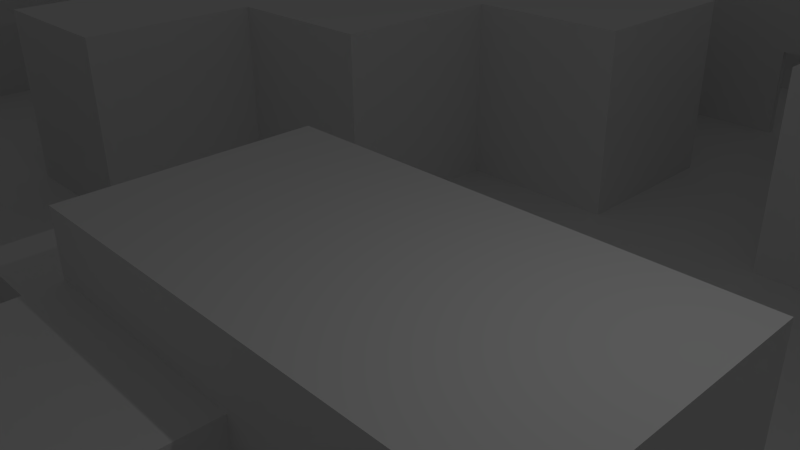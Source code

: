 # Source: map.blend  (saved by Blender 2.75.0; exported with 4.5.12 LTS)
import bpy
from mathutils import Matrix  # noqa: F401  (used for matrix-valued properties, if any)

bpy.ops.wm.read_factory_settings(use_empty=True)
scene = bpy.context.scene
scene.name = 'Scene'

# ---- collections
col_collection_1 = bpy.data.collections.new('Collection 1'); scene.collection.children.link(col_collection_1)

# ---- world
world_world = bpy.data.worlds.new('World'); scene.world = world_world
world_world.color = (0.05088, 0.05088, 0.05088)
world_world.use_sun_shadow = False
world_world.sun_shadow_jitter_overblur = 0.0
world_world.cycles.sampling_method = 'MANUAL'
world_world.cycles.sample_map_resolution = 256

# ---- cameras
cam_camera = bpy.data.cameras.new('Camera')
cam_camera.clip_end = 100.0
cam_camera.lens = 35.0
cam_camera.sensor_width = 32.0
cam_camera.sensor_height = 18.0
cam_camera.ortho_scale = 7.314
cam_camera.dof.focus_distance = 0.0
cam_camera.dof.aperture_fstop = 128.0

# ---- lights
light_lamp = bpy.data.lights.new('Lamp', 'POINT')
light_lamp.transmission_factor = 0.0
light_lamp.cutoff_distance = 30.0
light_lamp.energy = 100.0
light_lamp.shadow_buffer_clip_start = 1.001
light_lamp.shadow_soft_size = 0.1
light_lamp.shadow_maximum_resolution = 0.006
light_lamp.use_absolute_resolution = True
light_lamp.cycles.use_multiple_importance_sampling = False

# ---- meshes
me_plane = bpy.data.meshes.new('Plane')
me_plane.from_pydata([(-1.0, -1.0, 0.0), (1.0, -1.0, 0.0), (-1.0, 1.0, 0.0), (1.0, 1.0, 0.0), (-1.0, 0.8462, 0.0), (-1.0, 0.6923, 0.0), (-1.0, 0.5385, 0.0), (-1.0, 0.3846, 0.0), (-1.0, 0.2308, 0.0), (-1.0, 0.07692, 0.0), (-1.0, -0.07692, 0.0), (-1.0, -0.2308, 0.0), (-1.0, -0.3846, 0.0), (-1.0, -0.5385, 0.0), (-1.0, -0.6923, 0.0), (-1.0, -0.8462, 0.0), (1.0, -0.8462, 0.0), (1.0, -0.6923, 0.0), (1.0, -0.5385, 0.0), (1.0, -0.3846, 0.0), (1.0, -0.2308, 0.0), (1.0, -0.07692, 0.0), (1.0, 0.07692, 0.0), (1.0, 0.2308, 0.0), (1.0, 0.3846, 0.0), (1.0, 0.5385, 0.0), (1.0, 0.6923, 0.0), (1.0, 0.8462, 0.0), (-0.8571, -1.0, 0.0), (-0.7143, -1.0, 0.0), (-0.5714, -1.0, 0.0), (-0.4286, -1.0, 0.0), (-0.2857, -1.0, 0.0), (-0.1429, -1.0, 0.0), (-2.98e-08, -1.0, 0.0), (0.1429, -1.0, 0.0), (0.2857, -1.0, 0.0), (0.4286, -1.0, 0.0), (0.5714, -1.0, 0.0), (0.7143, -1.0, 0.0), (0.8571, -1.0, 0.0), (0.8571, 1.0, 0.0), (0.7143, 1.0, 0.0), (0.5714, 1.0, 0.0), (0.4286, 1.0, 0.0), (0.2857, 1.0, 0.0), (0.1429, 1.0, 0.0), (2.98e-08, 1.0, 0.0), (-0.1429, 1.0, 0.0), (-0.2857, 1.0, 0.0), (-0.4286, 1.0, 0.0), (-0.5714, 1.0, 0.0), (-0.7143, 1.0, 0.0), (-0.8571, 1.0, 0.0), (0.8571, -0.8462, 0.0), (0.7143, -0.8462, 0.0), (0.5714, -0.8462, 0.0), (0.4286, -0.8462, 0.0), (0.2857, -0.8462, 0.0), (0.1429, -0.8462, 0.0), (2.98e-08, -0.8462, 0.0), (-0.1429, -0.8462, 0.0), (-0.2857, -0.8462, 0.0), (-0.4286, -0.8462, 0.0), (-0.5714, -0.8462, 0.0), (-0.7143, -0.8462, 0.0), (-0.8571, -0.8462, 0.0), (0.8571, -0.6923, 0.0), (0.4286, -0.6923, 0.0), (0.2857, -0.6923, 0.0), (0.1429, -0.6923, 0.0), (-0.1429, -0.6923, 0.0), (-0.2857, -0.6923, 0.0), (-0.5714, -0.6923, 0.0), (-0.7143, -0.6923, 0.0), (-0.8571, -0.6923, 0.0), (0.8571, -0.5385, 0.0), (0.4286, -0.5385, 0.0), (0.2857, -0.5385, 0.0), (0.1429, -0.5385, 0.0), (2.98e-08, -0.5385, 0.0), (-0.1429, -0.5385, 0.0), (-0.2857, -0.5385, 0.0), (-0.5714, -0.5385, 0.0), (-0.7143, -0.5385, 0.0), (-0.8571, -0.5385, 0.0), (0.8571, -0.3846, 0.0), (0.8571, -0.6838, -0.1619), (0.4286, -0.3846, 0.0), (0.2857, -0.3846, 0.0), (0.1429, -0.3846, 0.0), (2.98e-08, -0.3846, 0.0), (-0.1429, -0.3846, 0.0), (-0.2857, -0.3846, 0.0), (-0.4286, -0.3846, 0.0), (-0.5714, -0.3846, 0.0), (-0.7143, -0.3846, 0.0), (-0.8571, -0.3846, 0.0), (0.8571, -0.2308, 0.0), (0.7143, -0.2308, 0.0), (0.5714, -0.2308, 0.0), (0.4286, -0.2308, 0.0), (0.2857, -0.2308, 0.0), (0.1429, -0.2308, 0.0), (0.7143, -0.6838, -0.1619), (0.5714, -0.6838, -0.1619), (-0.2857, -0.2308, 0.0), (-0.4286, -0.2308, 0.0), (-0.5714, -0.2308, 0.0), (-0.7143, -0.2308, 0.0), (-0.8571, -0.2308, 0.0), (0.8571, -0.07692, 0.0), (0.7143, -0.07692, 0.0), (0.5714, -0.07692, 0.0), (0.4286, -0.07692, 0.0), (0.2857, -0.07692, 0.0), (0.4286, -0.6838, -0.1619), (0.1429, -0.6838, -0.1619), (2.98e-08, -0.6838, -0.1619), (-0.1429, -0.6838, -0.1619), (-0.4286, -0.07692, 0.0), (-0.5714, -0.07692, 0.0), (-0.2857, -0.6838, -0.1619), (-0.8571, -0.07692, 0.0), (0.8571, 0.07692, 0.0), (0.7143, 0.07692, 0.0), (0.5714, 0.07692, 0.0), (0.4286, 0.07692, 0.0), (0.2857, 0.07692, 0.0), (-0.4286, -0.6838, -0.1619), (-0.5714, -0.6838, -0.1619), (-0.7143, -0.6838, -0.1619), (-0.8571, -0.6838, -0.1619), (-0.4286, 0.07692, 0.0), (-0.5714, 0.07692, 0.0), (0.8571, -0.6838, 0.0), (-0.8571, 0.07692, 0.0), (0.8571, 0.2308, 0.0), (0.7143, 0.2308, 0.0), (0.5714, 0.2308, 0.0), (0.4286, 0.2308, 0.0), (0.2857, 0.2308, 0.0), (0.1429, 0.2308, 0.0), (0.4286, -0.6838, 0.0), (0.2857, -0.6838, 0.0), (-0.2857, 0.2308, 0.0), (-0.4286, 0.2308, 0.0), (-0.5714, 0.2308, 0.0), (-0.7143, 0.2308, 0.0), (-0.8571, 0.2308, 0.0), (0.8571, 0.3846, 0.0), (0.1429, -0.6838, 0.0), (-0.1429, -0.6838, 0.0), (0.4286, 0.3846, 0.0), (0.2857, 0.3846, 0.0), (0.1429, 0.3846, 0.0), (2.98e-08, 0.3846, 0.0), (-0.1429, 0.3846, 0.0), (-0.2857, 0.3846, 0.0), (-0.4286, 0.3846, 0.0), (-0.5714, 0.3846, 0.0), (-0.7143, 0.3846, 0.0), (-0.8571, 0.3846, 0.0), (0.8571, 0.5385, 0.0), (-0.2857, -0.6838, 0.0), (0.5714, 0.5385, 0.0), (0.4286, 0.5385, 0.0), (0.2857, 0.5385, 0.0), (0.1429, 0.5385, 0.0), (2.98e-08, 0.5385, 0.0), (-0.1429, 0.5385, 0.0), (-0.2857, 0.5385, 0.0), (-0.4286, 0.5385, 0.0), (-0.5714, 0.5385, 0.0), (-0.7143, 0.5385, 0.0), (-0.8571, 0.5385, 0.0), (0.8571, 0.6923, 0.0), (-0.5714, -0.6838, 0.0), (0.5714, 0.6923, 0.0), (0.4286, 0.6923, 0.0), (-0.7143, -0.6838, 0.0), (0.1429, 0.6923, 0.0), (2.98e-08, 0.6923, 0.0), (-0.8571, -0.6838, 0.0), (-0.2857, 0.6923, 0.0), (-0.4286, 0.6923, 0.0), (1.0, -0.6838, 0.0), (-1.0, -0.6838, 0.0), (-0.8571, 0.6923, 0.0), (0.8571, 0.8462, 0.0), (0.7143, 0.8462, 0.0), (0.5714, 0.8462, 0.0), (0.4286, 0.8462, 0.0), (0.2857, 0.8462, 0.0), (0.1429, 0.8462, 0.0), (2.98e-08, 0.8462, 0.0), (-0.1429, 0.8462, 0.0), (-0.2857, 0.8462, 0.0), (-0.4286, 0.8462, 0.0), (-0.5714, 0.8462, 0.0), (-0.7143, 0.8462, 0.0), (-0.8571, 0.8462, 0.0), (0.8571, -0.8462, -0.1619), (0.7143, -0.8462, -0.1619), (0.5714, -0.8462, -0.1619), (0.4286, -0.8462, -0.1619), (0.2857, -0.8462, -0.1619), (0.1429, -0.8462, -0.1619), (2.98e-08, -0.8462, -0.1619), (-0.1429, -0.8462, -0.1619), (-0.2857, -0.8462, -0.1619), (-0.4286, -0.8462, -0.1619), (-0.5714, -0.8462, -0.1619), (-0.7143, -0.8462, -0.1619), (-0.8571, -0.8462, -0.1619), (0.8571, -0.6923, -0.1619), (0.7143, -0.6923, -0.1619), (0.5714, -0.6923, -0.1619), (0.4286, -0.6923, -0.1619), (0.2857, -0.6923, -0.1619), (0.1429, -0.6923, -0.1619), (2.98e-08, -0.6923, -0.1619), (-0.1429, -0.6923, -0.1619), (-0.2857, -0.6923, -0.1619), (-0.4286, -0.6923, -0.1619), (-0.5714, -0.6923, -0.1619), (-0.7143, -0.6923, -0.1619), (-0.8571, -0.6923, -0.1619), (0.8571, -0.5385, -0.1619), (0.7143, -0.5385, -0.1619), (0.5714, -0.5385, -0.1619), (0.4286, -0.5385, -0.1619), (0.1429, -0.5385, -0.1619), (2.98e-08, -0.5385, -0.1619), (-0.1429, -0.5385, -0.1619), (-0.2857, -0.5385, -0.1619), (-0.4286, -0.5385, -0.1619), (-0.5714, -0.5385, -0.1619), (-0.7143, -0.5385, -0.1619), (-0.8571, -0.5385, -0.1619), (0.8571, -0.3846, -0.1619), (0.7143, -0.3846, -0.1619), (0.5714, -0.3846, -0.1619), (0.4286, -0.3846, -0.1619), (0.1429, -0.3846, -0.1619), (2.98e-08, -0.3846, -0.1619), (-0.1429, -0.3846, -0.1619), (-0.2857, -0.3846, -0.1619), (-0.4286, -0.3846, -0.1619), (-0.5714, -0.3846, -0.1619), (-0.7143, -0.3846, -0.1619), (-0.8571, -0.3846, -0.1619), (0.8571, -0.2308, -0.1619), (0.7143, -0.2308, -0.1619), (0.5714, -0.2308, -0.1619), (0.4286, -0.2308, -0.1619), (0.2857, -0.2308, -0.1619), (0.1429, -0.2308, -0.1619), (2.98e-08, -0.2308, -0.1619), (-0.1429, -0.2308, -0.1619), (-0.2857, -0.2308, -0.1619), (-0.4286, -0.2308, -0.1619), (-0.5714, -0.2308, -0.1619), (-0.7143, -0.2308, -0.1619), (-0.8571, -0.2308, -0.1619), (0.8571, -0.07692, -0.1619), (0.7143, -0.07692, -0.1619), (0.5714, -0.07692, -0.1619), (0.4286, -0.07692, -0.1619), (0.2857, -0.07692, -0.1619), (0.1429, -0.07692, -0.1619), (2.98e-08, -0.07692, -0.1619), (-0.1429, -0.07692, -0.1619), (-0.2857, -0.07692, -0.1619), (-0.4286, -0.07692, -0.1619), (-0.5714, -0.07692, -0.1619), (-0.7143, -0.07692, -0.1619), (-0.8571, -0.07692, -0.1619), (0.8571, 0.07692, -0.1619), (0.7143, 0.07692, -0.1619), (0.5714, 0.07692, -0.1619), (0.4286, 0.07692, -0.1619), (0.2857, 0.07692, -0.1619), (0.1429, 0.07692, -0.1619), (2.98e-08, 0.07692, -0.1619), (-0.1429, 0.07692, -0.1619), (-0.2857, 0.07692, -0.1619), (-0.4286, 0.07692, -0.1619), (-0.5714, 0.07692, -0.1619), (-0.7143, 0.07692, -0.1619), (-0.8571, 0.07692, -0.1619), (0.8571, 0.2308, -0.1619), (0.7143, 0.2308, -0.1619), (0.5714, 0.2308, -0.1619), (0.4286, 0.2308, -0.1619), (0.2857, 0.2308, -0.1619), (0.1429, 0.2308, -0.1619), (2.98e-08, 0.2308, -0.1619), (-0.1429, 0.2308, -0.1619), (-0.2857, 0.2308, -0.1619), (-0.4286, 0.2308, -0.1619), (-0.5714, 0.2308, -0.1619), (-0.7143, 0.2308, -0.1619), (-0.8571, 0.2308, -0.1619), (0.8571, 0.3846, -0.1619), (0.7143, 0.3846, -0.1619), (0.5714, 0.3846, -0.1619), (0.4286, 0.3846, -0.1619), (0.1429, 0.3846, -0.1619), (2.98e-08, 0.3846, -0.1619), (-0.1429, 0.3846, -0.1619), (-0.2857, 0.3846, -0.1619), (-0.7143, 0.3846, -0.1619), (-0.8571, 0.3846, -0.1619), (0.8571, 0.5385, -0.1619), (0.7143, 0.5385, -0.1619), (0.5714, 0.5385, -0.1619), (0.4286, 0.5385, -0.1619), (0.2857, 0.5385, -0.1619), (0.1429, 0.5385, -0.1619), (2.98e-08, 0.5385, -0.1619), (-0.1429, 0.5385, -0.1619), (-0.2857, 0.5385, -0.1619), (-0.4286, 0.5385, -0.1619), (-0.5714, 0.5385, -0.1619), (-0.7143, 0.5385, -0.1619), (-0.8571, 0.5385, -0.1619), (0.8571, 0.6923, -0.1619), (0.7143, 0.6923, -0.1619), (0.5714, 0.6923, -0.1619), (0.4286, 0.6923, -0.1619), (0.2857, 0.6923, -0.1619), (0.1429, 0.6923, -0.1619), (2.98e-08, 0.6923, -0.1619), (-0.1429, 0.6923, -0.1619), (-0.2857, 0.6923, -0.1619), (-0.4286, 0.6923, -0.1619), (-0.5714, 0.6923, -0.1619), (-0.7143, 0.6923, -0.1619), (-0.8571, 0.6923, -0.1619), (0.8571, 0.8462, -0.1619), (0.7143, 0.8462, -0.1619), (0.5714, 0.8462, -0.1619), (0.4286, 0.8462, -0.1619), (0.2857, 0.8462, -0.1619), (0.1429, 0.8462, -0.1619), (2.98e-08, 0.8462, -0.1619), (-0.1429, 0.8462, -0.1619), (-0.2857, 0.8462, -0.1619), (-0.4286, 0.8462, -0.1619), (-0.5714, 0.8462, -0.1619), (-0.7143, 0.8462, -0.1619), (-0.8571, 0.8462, -0.1619), (-0.4121, -0.6923, 7.451e-09), (-0.4121, -0.6838, 7.451e-09), (-0.445, -0.6923, 7.451e-09), (-0.445, -0.6838, 7.451e-09), (-0.4121, -0.6923, -0.1619), (-0.445, -0.6923, -0.1619), (-0.445, -0.6838, -0.1619), (-0.4121, -0.6838, -0.1619), (-0.5714, -0.07692, -0.07384), (-0.4286, -0.07692, -0.07384), (-0.5714, -0.6923, -0.07384), (-0.7143, -0.6923, -0.07384), (-0.7143, -0.2308, -0.07384), (-0.5714, -0.2308, -0.07384), (-0.4286, -0.2308, -0.07384), (-0.5714, -0.5385, -0.07384), (-0.7143, -0.5385, -0.07384), (-0.7143, -0.3846, -0.07384), (-0.5714, -0.3846, -0.07384), (-0.4286, -0.3846, -0.07384), (-0.2857, -0.2308, -0.07384), (-0.7143, -0.6838, -0.07384), (-0.5714, -0.6838, -0.07384), (-0.445, -0.6923, -0.07384), (-0.445, -0.6838, -0.07384), (-0.4121, -0.6923, 7.451e-09), (-0.4121, -0.6838, 7.451e-09), (-0.4121, -0.6923, -0.07384), (-0.4121, -0.6838, -0.07384), (2.98e-08, -0.5385, -0.07384), (0.1429, -0.5385, -0.07384), (-0.1429, -0.5385, -0.07384), (-0.1429, -0.6923, -0.07384), (-0.2857, -0.6923, -0.07384), (0.1429, -0.6923, -0.07384), (0.2857, -0.07692, -0.07384), (0.4286, -0.07692, -0.07384), (0.4286, -0.6923, -0.07384), (0.2857, -0.6923, -0.07384), (0.4286, -0.5385, -0.07384), (-0.2857, -0.5385, -0.07384), (0.2857, -0.2308, -0.07384), (0.4286, -0.2308, -0.07384), (0.4286, -0.3846, -0.07384), (0.1429, -0.2308, -0.07384), (-0.1429, -0.3846, -0.07384), (2.98e-08, -0.3846, -0.07384), (0.1429, -0.3846, -0.07384), (-0.2857, -0.6838, -0.07384), (-0.1429, -0.6838, -0.07384), (0.1429, -0.6838, -0.07384), (0.4286, -0.6838, -0.07384), (-0.4121, -0.6923, -0.07384), (-0.4121, -0.6838, -0.07384), (-1.0, 0.2231, 0.0), (1.0, 0.2231, 0.0), (-0.8571, 0.2231, 0.0), (-0.5714, 0.2231, 0.0), (-0.4286, 0.2231, 0.0), (0.2857, 0.2231, 0.0), (0.4286, 0.2231, 0.0), (0.5714, 0.2231, 0.0), (0.7143, 0.2231, 0.0), (0.8571, 0.2231, 0.0), (-0.8571, 0.2231, -0.1619), (-0.7143, 0.2231, -0.1619), (-0.5714, 0.2231, -0.1619), (-0.4286, 0.2231, -0.1619), (-0.2857, 0.2231, -0.1619), (-0.1429, 0.2231, -0.1619), (2.98e-08, 0.2231, -0.1619), (0.1429, 0.2231, -0.1619), (0.2857, 0.2231, -0.1619), (0.4286, 0.2231, -0.1619), (0.5714, 0.2231, -0.1619), (0.7143, 0.2231, -0.1619), (0.8571, 0.2231, -0.1619), (-1.0, -0.2231, 0.0), (1.0, -0.2231, 0.0), (-0.8571, -0.2231, 0.0), (-0.5714, -0.2231, 0.0), (-0.4286, -0.2231, 0.0), (0.2857, -0.2231, 0.0), (0.4286, -0.2231, 0.0), (0.5714, -0.2231, 0.0), (0.7143, -0.2231, 0.0), (0.8571, -0.2231, 0.0), (-0.8571, -0.2231, -0.1619), (-0.7143, -0.2231, -0.1619), (-0.5714, -0.2231, -0.1619), (-0.4286, -0.2231, -0.1619), (-0.2857, -0.2231, -0.1619), (-0.1429, -0.2231, -0.1619), (2.98e-08, -0.2231, -0.1619), (0.1429, -0.2231, -0.1619), (0.2857, -0.2231, -0.1619), (0.4286, -0.2231, -0.1619), (0.5714, -0.2231, -0.1619), (0.7143, -0.2231, -0.1619), (0.8571, -0.2231, -0.1619), (-0.4286, -0.2231, -0.07384), (-0.5714, -0.2231, -0.07384), (0.4286, -0.2231, -0.07384), (0.2857, -0.2231, -0.07384), (0.5144, 0.2308, 1.49e-08), (0.5144, 0.2308, -0.1619), (0.5144, -0.2308, 1.49e-08), (0.5144, -0.2308, -0.1619), (0.484, 0.2231, 1.49e-08), (0.484, 0.2308, 1.49e-08), (0.5144, 0.2231, 1.49e-08), (0.484, -0.2308, -0.07384), (0.484, -0.2308, 1.49e-08), (0.484, 0.2308, -0.1619), (0.484, 0.2231, -0.1619), (0.5144, 0.2231, -0.1619), (0.484, -0.2308, -0.1619), (0.484, -0.2231, 1.49e-08), (0.5144, -0.2231, 1.49e-08), (0.484, -0.2231, -0.1619), (0.5144, -0.2231, -0.1619), (0.484, -0.2231, -0.07384), (0.1429, 0.6923, -0.07384), (2.98e-08, 0.5385, -0.07384), (2.98e-08, 0.6923, -0.07384), (0.1429, 0.5385, -0.07384), (0.2857, 0.5385, -0.07384), (0.4286, 0.07692, -0.07384), (0.2857, 0.07692, -0.07384), (2.98e-08, 0.3846, -0.07384), (0.4286, 0.3846, -0.07384), (0.4286, 0.2308, -0.07384), (0.1429, 0.3846, -0.07384), (0.2857, 0.2308, -0.07384), (0.1429, 0.2308, -0.07384), (0.2857, 0.2231, -0.07384), (0.4286, 0.2231, -0.07384), (0.484, 0.2308, -0.07384), (0.484, 0.2231, -0.07384), (0.7143, -0.07692, -0.07384), (0.5714, -0.07692, -0.07384), (0.7143, 0.2308, -0.07384), (0.7143, 0.07692, -0.07384), (0.5714, 0.07692, -0.07384), (0.5714, 0.2308, -0.07384), (0.7143, -0.2308, -0.07384), (0.5714, -0.2308, -0.07384), (0.5714, 0.2231, -0.07384), (0.7143, 0.2231, -0.07384), (0.7143, -0.2231, -0.07384), (0.5714, -0.2231, -0.07384), (0.5144, 0.2308, -0.07384), (0.5144, -0.2308, -0.07384), (0.5144, 0.2231, -0.07384), (0.5144, -0.2231, -0.07384), (0.484, 0.2231, 1.49e-08), (0.484, 0.2308, 1.49e-08), (0.484, -0.2308, 1.49e-08), (0.484, -0.2231, 1.49e-08), (0.484, 0.2308, -0.07384), (0.484, -0.2308, -0.07384), (0.484, 0.2231, -0.07384), (0.484, -0.2231, -0.07384), (0.01625, -0.6923, 7.451e-09), (0.01625, -0.6838, 7.451e-09), (-0.01625, -0.6923, 7.451e-09), (-0.01625, -0.6838, 7.451e-09), (-0.01625, -0.6923, -0.07384), (-0.01625, -0.6923, -0.1619), (0.01625, -0.6923, -0.07384), (0.01625, -0.6923, -0.1619), (-0.01625, -0.6838, -0.1619), (0.01625, -0.6838, -0.1619), (-0.01625, -0.6838, -0.07384), (0.01625, -0.6838, -0.07384), (0.01625, -0.6923, 7.451e-09), (0.01625, -0.6838, 7.451e-09), (0.01625, -0.6923, -0.07384), (0.01625, -0.6838, -0.07384), (-1.0, 0.6846, 0.0), (1.0, 0.6846, 0.0), (-0.8571, 0.6846, 0.0), (-0.4286, 0.6846, 0.0), (-0.2857, 0.6846, 0.0), (2.98e-08, 0.6846, 0.0), (0.1429, 0.6846, 0.0), (0.4286, 0.6846, 0.0), (0.5714, 0.6846, 0.0), (0.8571, 0.6846, 0.0), (-0.8571, 0.6846, -0.1619), (-0.7143, 0.6846, -0.1619), (-0.5714, 0.6846, -0.1619), (-0.4286, 0.6846, -0.1619), (-0.2857, 0.6846, -0.1619), (-0.1429, 0.6846, -0.1619), (2.98e-08, 0.6846, -0.1619), (0.1429, 0.6846, -0.1619), (0.2857, 0.6846, -0.1619), (0.4286, 0.6846, -0.1619), (0.5714, 0.6846, -0.1619), (0.7143, 0.6846, -0.1619), (0.8571, 0.6846, -0.1619), (2.98e-08, 0.6846, -0.07384), (0.1429, 0.6846, -0.07384), (-0.1014, 0.6923, -0.07384), (-0.1014, 0.6923, -0.1619), (-0.1337, 0.6923, -0.1619), (-0.1337, 0.6923, 1.49e-08), (-0.1337, 0.6846, 1.49e-08), (-0.1014, 0.6846, 1.49e-08), (-0.1014, 0.6923, 1.49e-08), (-0.1337, 0.6846, -0.1619), (-0.1014, 0.6846, -0.1619), (-0.1014, 0.6846, -0.07384), (-0.1337, 0.6846, 1.49e-08), (-0.1337, 0.6923, 1.49e-08), (-0.1337, 0.6923, -0.07384), (-0.1337, 0.6846, -0.07384), (0.1429, -0.07692, 1.49e-08), (2.98e-08, -0.07692, 1.49e-08), (-0.1429, -0.07692, 1.49e-08), (0.1429, 0.07692, 1.49e-08), (2.98e-08, 0.07692, 1.49e-08), (-0.1429, 0.07692, 1.49e-08), (-0.1429, -0.07692, -0.04048), (-0.1429, -0.07692, -0.08096), (-0.1429, -0.07692, -0.1214), (-0.1429, -0.2231, -0.1214), (-0.1429, -0.2231, -0.08096), (-0.1429, -0.2231, -0.04048), (2.98e-08, 0.2231, -0.1214), (-0.1429, 0.2231, -0.1214), (-0.2857, -0.07692, -0.08096), (-0.2857, -0.07692, -0.1214), (2.98e-08, -0.07692, -0.1214), (2.98e-08, -0.07692, -0.08096), (2.98e-08, -0.07692, -0.04048), (2.98e-08, -0.2231, -0.04048), (2.98e-08, -0.2231, -0.08096), (2.98e-08, -0.2231, -0.1214), (-0.2857, 0.07692, -0.1214), (-0.2857, 0.07692, -0.08096), (-0.1429, 0.07692, -0.08096), (-0.1429, 0.07692, -0.1214), (0.1429, -0.07692, -0.1214), (0.1429, -0.07692, -0.08096), (0.1429, -0.07692, -0.04048), (2.98e-08, 0.07692, -0.04048), (2.98e-08, 0.07692, -0.08096), (2.98e-08, 0.07692, -0.1214), (0.1429, 0.07692, -0.1214), (0.1429, 0.07692, -0.08096), (0.1429, 0.07692, -0.04048)], [], [(189, 27, 3, 41), (40, 1, 16, 54), (54, 16, 17, 67), (135, 186, 18, 76), (76, 18, 19, 86), (86, 19, 20, 98), (439, 431, 21, 111), (111, 21, 22, 124), (416, 408, 23, 137), (137, 23, 24, 150), (150, 24, 25, 163), (541, 533, 26, 176), (176, 26, 27, 189), (5, 188, 201, 4), (161, 174, 325, 312), (432, 110, 264, 440), (135, 76, 228, 87), (175, 162, 313, 326), (111, 124, 278, 265), (541, 176, 327, 554), (495, 492, 266, 279), (493, 496, 280, 267), (174, 173, 324, 325), (404, 390, 218, 116), (540, 165, 316, 552), (173, 172, 323, 324), (532, 534, 188, 5), (363, 364, 226, 225), (539, 179, 330, 551), (361, 362, 274, 275), (535, 536, 184, 185), (403, 383, 232, 117), (171, 170, 321, 322), (537, 538, 181, 182), (556, 478, 319, 549), (385, 386, 223, 222), (539, 540, 178, 179), (385, 222, 521, 520), (548, 555, 566, 565), (7, 162, 175, 6), (401, 393, 235, 122), (161, 160, 173, 174), (160, 159, 172, 173), (159, 158, 171, 172), (158, 157, 170, 171), (478, 479, 318, 319), (156, 155, 168, 169), (155, 154, 167, 168), (154, 153, 166, 167), (536, 171, 322, 546), (167, 166, 317, 318, 479), (391, 387, 220, 219), (8, 149, 162, 7), (386, 72, 353, 405), (148, 147, 160, 161), (147, 146, 159, 160), (146, 145, 158, 159), (535, 185, 336, 545), (388, 389, 268, 269), (165, 166, 317, 316), (142, 141, 154, 155), (141, 140, 153, 154), (390, 391, 219, 218), (374, 369, 238, 131), (183, 75, 227, 132), (407, 409, 149, 8), (136, 123, 277, 290), (76, 86, 240, 228), (410, 411, 146, 147), (534, 175, 326, 542), (416, 137, 291, 429), (176, 189, 340, 327), (501, 495, 279, 428), (101, 395, 464, 465), (412, 413, 140, 141), (66, 65, 213, 214), (414, 415, 138, 139), (396, 392, 231, 243), (10, 123, 136, 9), (365, 366, 262, 263), (489, 480, 281, 426), (65, 64, 212, 213), (488, 486, 295, 425), (64, 63, 211, 212), (367, 373, 260, 261), (157, 158, 311, 310), (63, 62, 210, 211), (62, 61, 209, 210), (485, 482, 309, 308), (113, 112, 125, 126), (61, 60, 208, 209), (430, 432, 123, 10), (82, 93, 247, 235, 393), (60, 59, 207, 208), (433, 434, 120, 121), (397, 394, 256, 257), (411, 133, 287, 420), (59, 58, 206, 207), (371, 368, 237, 249), (410, 147, 301, 419), (435, 436, 114, 115), (58, 57, 205, 206), (437, 438, 112, 113), (369, 370, 250, 238), (12, 97, 110, 11), (57, 56, 204, 205), (96, 95, 108, 109), (95, 94, 107, 108), (94, 93, 106, 107), (97, 85, 239, 251), (498, 499, 254, 253), (409, 136, 290, 417), (90, 89, 102, 103), (89, 88, 101, 102), (56, 55, 203, 204), (86, 98, 252, 240), (201, 188, 339, 352), (13, 85, 97, 12), (137, 150, 304, 291), (84, 83, 95, 96), (55, 54, 202, 203), (200, 201, 352, 351), (82, 81, 92, 93), (81, 80, 91, 92), (80, 79, 90, 91), (79, 78, 89, 90), (78, 77, 88, 89), (199, 200, 351, 350), (147, 148, 302, 301), (395, 396, 243, 255), (187, 183, 85, 13), (198, 199, 350, 349), (180, 177, 83, 84), (483, 484, 294, 307), (197, 198, 349, 348), (164, 152, 81, 82), (372, 371, 249, 248), (145, 146, 300, 299), (151, 144, 78, 79), (144, 143, 77, 78), (400, 397, 257, 244), (196, 197, 348, 347), (93, 94, 372, 248, 247), (15, 66, 75, 14), (487, 485, 308, 296), (195, 196, 347, 346), (93, 92, 398, 246, 247), (194, 195, 346, 345), (398, 399, 245, 246), (106, 93, 247, 260, 373), (193, 194, 345, 344), (399, 400, 244, 245), (158, 145, 299, 311), (486, 487, 296, 295), (192, 193, 344, 343), (191, 192, 343, 342), (0, 28, 66, 15), (28, 29, 65, 66), (29, 30, 64, 65), (30, 31, 63, 64), (31, 32, 62, 63), (32, 33, 61, 62), (33, 34, 60, 61), (34, 35, 59, 60), (35, 36, 58, 59), (36, 37, 57, 58), (37, 38, 56, 57), (38, 39, 55, 56), (39, 40, 54, 55), (4, 201, 53, 2), (201, 200, 52, 53), (200, 199, 51, 52), (199, 198, 50, 51), (198, 197, 49, 50), (197, 196, 48, 49), (196, 195, 47, 48), (195, 194, 46, 47), (194, 193, 45, 46), (193, 192, 44, 45), (192, 191, 43, 44), (191, 190, 42, 43), (190, 189, 41, 42), (339, 338, 351, 352), (338, 337, 350, 351), (337, 336, 349, 350), (336, 335, 348, 349), (335, 334, 347, 348), (334, 333, 346, 347), (333, 332, 345, 346), (332, 331, 344, 345), (331, 330, 343, 344), (330, 329, 342, 343), (329, 328, 341, 342), (328, 327, 340, 341), (542, 543, 338, 339), (543, 544, 337, 338), (544, 545, 336, 337), (546, 547, 334, 335), (547, 548, 333, 334), (549, 550, 331, 332), (550, 551, 330, 331), (552, 553, 328, 329), (553, 554, 327, 328), (313, 312, 325, 326), (310, 309, 320, 321), (307, 306, 316, 317), (306, 305, 315, 316), (305, 304, 314, 315), (303, 302, 312, 313), (299, 298, 310, 311), (298, 297, 309, 310), (297, 296, 308, 309), (294, 293, 306, 307), (293, 292, 305, 306), (292, 291, 304, 305), (417, 418, 302, 303), (418, 419, 301, 302), (420, 421, 299, 300), (421, 422, 298, 299), (422, 423, 297, 298), (423, 424, 296, 297), (424, 425, 295, 296), (426, 427, 293, 294), (428, 429, 291, 292), (277, 276, 289, 290), (276, 275, 288, 289), (275, 274, 287, 288), (274, 273, 286, 287), (270, 269, 282, 283), (269, 268, 281, 282), (268, 267, 280, 281), (266, 265, 278, 279), (440, 441, 276, 277), (441, 442, 275, 276), (443, 444, 273, 274), (444, 445, 272, 273), (446, 447, 270, 271), (447, 448, 269, 270), (449, 450, 267, 268), (451, 452, 265, 266), (251, 250, 263, 264), (247, 246, 259, 260), (246, 245, 258, 259), (245, 244, 257, 258), (243, 242, 254, 255), (242, 241, 253, 254), (241, 240, 252, 253), (239, 238, 250, 251), (237, 236, 248, 249), (236, 235, 247, 248), (231, 230, 242, 243), (230, 229, 241, 242), (229, 228, 240, 241), (132, 131, 238, 239), (130, 129, 236, 237), (129, 122, 235, 236), (119, 118, 233, 234), (118, 117, 232, 233), (116, 105, 230, 231), (105, 104, 229, 230), (104, 87, 228, 229), (214, 213, 226, 227), (213, 212, 225, 226), (212, 211, 224, 225), (211, 210, 223, 224), (210, 209, 222, 223), (209, 208, 221, 222), (208, 207, 220, 221), (207, 206, 219, 220), (206, 205, 218, 219), (205, 204, 217, 218), (204, 203, 216, 217), (203, 202, 215, 216), (75, 66, 214, 227), (179, 178, 329, 330), (454, 361, 275, 442), (480, 481, 282, 281), (453, 367, 261, 443), (383, 382, 233, 232), (170, 157, 310, 321), (382, 384, 234, 233), (477, 475, 332, 333), (482, 476, 320, 309), (185, 184, 335, 336), (456, 388, 269, 448), (133, 134, 288, 287), (166, 153, 483, 307, 317), (449, 455, 474, 472), (503, 493, 267, 450), (502, 498, 253, 451), (150, 163, 314, 304), (439, 111, 265, 452), (162, 149, 303, 313), (54, 67, 215, 202), (189, 190, 341, 340), (110, 97, 251, 264), (497, 494, 292, 293), (148, 161, 312, 302), (190, 191, 342, 341), (370, 365, 263, 250), (216, 215, 87, 104), (217, 216, 104, 105), (218, 217, 105, 116), (221, 220, 117, 118), (222, 221, 118, 119), (224, 223, 122, 129), (225, 224, 129, 130), (227, 226, 131, 132), (69, 68, 143, 144), (70, 69, 144, 151), (72, 71, 152, 164), (74, 73, 177, 180), (14, 75, 183, 187), (85, 183, 132, 239), (364, 374, 131, 226), (368, 375, 130, 237), (375, 177, 356, 377), (384, 402, 119, 234), (70, 151, 517, 516), (392, 404, 116, 231), (67, 135, 87, 215), (67, 17, 186, 135), (377, 376, 358, 359), (405, 406, 360, 357), (177, 73, 355, 356), (363, 225, 358, 376), (401, 122, 360, 406), (122, 223, 357, 360), (225, 130, 359, 358), (72, 164, 354, 353), (73, 363, 376, 355), (355, 376, 380, 378), (130, 375, 377, 359), (83, 177, 375, 368), (74, 180, 374, 364), (96, 109, 365, 370), (434, 107, 367, 453), (433, 121, 361, 454), (94, 95, 371, 372), (84, 96, 370, 369), (95, 83, 368, 371), (107, 106, 373, 367), (109, 108, 366, 365), (180, 84, 369, 374), (121, 120, 362, 361), (73, 74, 364, 363), (379, 378, 380, 381), (356, 355, 378, 379), (376, 377, 381, 380), (377, 356, 379, 381), (164, 401, 406, 354), (353, 354, 406, 405), (77, 143, 404, 392), (387, 70, 516, 522), (81, 152, 402, 384), (255, 449, 472, 469), (435, 115, 388, 456), (80, 81, 384, 382), (79, 80, 382, 383), (91, 90, 400, 399), (92, 91, 399, 398), (90, 103, 397, 400), (101, 88, 396, 395), (103, 102, 394, 397), (88, 77, 392, 396), (68, 69, 391, 390), (115, 114, 389, 388), (223, 386, 405, 357), (69, 70, 387, 391), (164, 82, 393, 401), (117, 220, 523, 525), (71, 72, 386, 385), (151, 79, 383, 403), (143, 68, 390, 404), (279, 278, 429, 428), (281, 280, 427, 426), (283, 282, 425, 424), (284, 283, 424, 423), (286, 285, 422, 421), (287, 286, 421, 420), (289, 288, 419, 418), (290, 289, 418, 417), (149, 409, 417, 303), (134, 410, 419, 288), (146, 411, 420, 300), (481, 488, 425, 282), (484, 140, 462, 490), (126, 125, 415, 414), (128, 127, 413, 412), (496, 500, 427, 280), (494, 501, 428, 292), (124, 416, 429, 278), (134, 133, 411, 410), (9, 136, 409, 407), (124, 22, 408, 416), (102, 435, 456, 394), (114, 436, 455, 389), (108, 433, 454, 366), (120, 434, 453, 362), (98, 439, 452, 252), (492, 502, 451, 266), (503, 450, 473, 507), (389, 455, 449, 268), (394, 456, 448, 256), (362, 453, 443, 274), (366, 454, 442, 262), (253, 252, 452, 451), (255, 254, 450, 449), (257, 256, 448, 447), (258, 257, 447, 446), (259, 258, 446, 445), (260, 259, 445, 444), (261, 260, 444, 443), (263, 262, 442, 441), (264, 263, 441, 440), (100, 99, 438, 437), (102, 101, 436, 435), (108, 107, 434, 433), (11, 110, 432, 430), (123, 432, 440, 277), (98, 20, 431, 439), (506, 504, 458, 468), (474, 464, 469, 472), (470, 465, 464, 474), (490, 491, 467, 466), (505, 507, 473, 460), (450, 254, 460, 473), (497, 293, 458, 504), (426, 294, 466, 467), (499, 100, 459, 505), (455, 436, 470, 474), (489, 426, 467, 491), (436, 101, 465, 470), (293, 427, 468, 458), (100, 437, 471, 459), (395, 255, 469, 464), (500, 414, 463, 506), (140, 413, 461, 462), (414, 139, 457, 463), (413, 489, 491, 461), (462, 461, 491, 490), (294, 484, 490, 466), (128, 412, 488, 481), (156, 169, 476, 482), (182, 181, 475, 477), (127, 128, 481, 480), (141, 142, 487, 486), (142, 155, 485, 487), (153, 140, 484, 483), (155, 156, 482, 485), (412, 141, 486, 488), (413, 127, 480, 489), (168, 167, 479, 478), (182, 477, 557, 563), (538, 168, 478, 556), (427, 500, 506, 468), (254, 499, 505, 460), (139, 497, 504, 457), (505, 459, 510, 513), (471, 507, 515, 511), (437, 503, 507, 471), (112, 438, 502, 492), (138, 415, 501, 494), (126, 414, 500, 496), (139, 138, 494, 497), (438, 99, 498, 502), (437, 113, 493, 503), (99, 100, 499, 498), (415, 125, 495, 501), (113, 126, 496, 493), (125, 112, 492, 495), (510, 511, 515, 513), (508, 509, 512, 514), (463, 457, 509, 508), (504, 506, 514, 512), (459, 471, 511, 510), (506, 463, 508, 514), (457, 504, 512, 509), (507, 505, 513, 515), (526, 520, 521, 524), (522, 527, 525, 523), (516, 517, 527, 522), (520, 526, 531, 530), (222, 119, 524, 521), (119, 402, 526, 524), (402, 152, 519, 526), (71, 385, 520, 518), (152, 71, 518, 519), (403, 117, 525, 527), (151, 403, 527, 517), (220, 387, 522, 523), (529, 528, 530, 531), (519, 518, 528, 529), (526, 519, 529, 531), (518, 520, 530, 528), (181, 538, 556, 475), (169, 537, 555, 476), (315, 314, 554, 553), (316, 315, 553, 552), (318, 317, 551, 550), (319, 318, 550, 549), (321, 320, 548, 547), (322, 321, 547, 546), (324, 323, 545, 544), (325, 324, 544, 543), (326, 325, 543, 542), (188, 534, 542, 339), (172, 535, 545, 323), (546, 335, 559, 564), (476, 555, 548, 320), (166, 165, 540, 539), (475, 556, 549, 332), (169, 168, 538, 537), (172, 171, 536, 535), (166, 539, 551, 317), (6, 175, 534, 532), (178, 540, 552, 329), (163, 541, 554, 314), (163, 25, 533, 541), (566, 557, 558, 565), (557, 566, 570, 569), (560, 561, 564, 559), (477, 333, 558, 557), (537, 182, 563, 562), (555, 537, 562, 566), (333, 548, 565, 558), (335, 184, 560, 559), (184, 536, 561, 560), (536, 546, 564, 561), (567, 568, 569, 570), (562, 563, 568, 567), (566, 562, 567, 570), (563, 557, 569, 568), (595, 594, 585, 578), (573, 572, 575, 576), (572, 571, 574, 575), (572, 573, 577, 589), (577, 582, 590, 589), (589, 599, 571, 572), (599, 605, 574, 571), (605, 600, 575, 574), (283, 284, 602, 603), (603, 602, 601, 604), (604, 601, 600, 605), (286, 273, 586, 593), (593, 586, 585, 594), (270, 283, 603, 597), (597, 603, 604, 598), (598, 604, 605, 599), (284, 423, 583, 602), (271, 270, 597, 587), (587, 597, 598, 588), (588, 598, 599, 589), (445, 446, 592, 580), (580, 592, 591, 581), (581, 591, 590, 582), (422, 285, 596, 584), (423, 422, 584, 583), (576, 575, 602, 596), (272, 445, 580, 579), (579, 580, 581, 578), (578, 581, 582, 577), (273, 272, 579, 586), (586, 579, 578, 585), (602, 583, 584, 596), (446, 271, 587, 592), (592, 587, 588, 591), (591, 588, 589, 590), (285, 286, 593, 596), (596, 593, 594, 595), (576, 595, 578, 573)])
_uv = me_plane.uv_layers.new(name='UVMap')
_uv.uv.foreach_set('vector', [0.4085, 0.9439, 0.4373, 0.9426, 0.4433, 0.9751, 0.4132, 0.9807, 0.5212, 0.5732, 0.5648, 0.5833, 0.5561, 0.6305, 0.5032, 0.6253, 0.5032, 0.6253, 0.5561, 0.6305, 0.551, 0.6858, 0.5093, 0.6763, 0.5085, 0.6787, 0.5504, 0.6884, 0.5329, 0.7335, 0.4945, 0.7187, 0.4945, 0.7187, 0.5329, 0.7335, 0.511, 0.7729, 0.4792, 0.7571, 0.4792, 0.7571, 0.511, 0.7729, 0.4897, 0.8042, 0.4641, 0.7901, 0.4634, 0.7916, 0.4889, 0.8056, 0.4712, 0.8287, 0.4507, 0.8174, 0.4507, 0.8174, 0.4712, 0.8287, 0.4587, 0.8471, 0.4411, 0.8386, 0.4345, 0.8558, 0.4512, 0.8624, 0.4508, 0.8633, 0.4341, 0.8567, 0.4341, 0.8567, 0.4508, 0.8633, 0.445, 0.8796, 0.4282, 0.8741, 0.4282, 0.8741, 0.445, 0.8796, 0.4409, 0.8978, 0.4224, 0.8935, 0.4174, 0.9134, 0.4379, 0.9173, 0.4377, 0.9184, 0.4171, 0.9145, 0.4171, 0.9145, 0.4377, 0.9184, 0.4373, 0.9426, 0.4085, 0.9439, 0.003052, 0.9064, 0.03416, 0.9017, 0.04562, 0.9385, 0.009918, 0.943, 0.1604, 0.3113, 0.1697, 0.3092, 0.1722, 0.3195, 0.1583, 0.3252, 0.04023, 0.7189, 0.04047, 0.7176, 0.06866, 0.7221, 0.06851, 0.7235, 0.5085, 0.6787, 0.4945, 0.7187, 0.4527, 0.7051, 0.4648, 0.6589, 0.03112, 0.8692, 0.03036, 0.8373, 0.06331, 0.837, 0.06437, 0.8666, 0.4507, 0.8174, 0.4411, 0.8386, 0.4182, 0.8326, 0.4243, 0.8099, 0.4174, 0.9134, 0.4171, 0.9145, 0.3952, 0.9063, 0.3955, 0.9052, 0.4551, 0.2148, 0.4682, 0.2048, 0.4783, 0.2052, 0.469, 0.2153, 0.4349, 0.1971, 0.4116, 0.2098, 0.3959, 0.2046, 0.4259, 0.1854, 0.1697, 0.3092, 0.1773, 0.3011, 0.181, 0.309, 0.1722, 0.3195, 0.4801, 0.2947, 0.4776, 0.2975, 0.4614, 0.3052, 0.466, 0.2946, 0.2861, 0.2729, 0.2972, 0.2671, 0.3159, 0.2709, 0.2855, 0.2828, 0.1773, 0.3011, 0.1844, 0.2998, 0.1863, 0.3038, 0.181, 0.309, 0.002801, 0.9047, 0.03391, 0.9001, 0.03416, 0.9017, 0.003052, 0.9064, 0.3013, 0.4857, 0.1919, 0.4815, 0.1975, 0.4236, 0.3246, 0.4404, 0.2794, 0.2676, 0.2763, 0.2665, 0.2577, 0.2811, 0.2619, 0.2816, 0.04283, 0.2898, 0.05368, 0.2373, 0.08861, 0.2373, 0.07479, 0.3012, 0.1902, 0.295, 0.1975, 0.2878, 0.1973, 0.2883, 0.1905, 0.2945, 0.4931, 0.3403, 0.4976, 0.3475, 0.493, 0.3481, 0.4849, 0.3422, 0.1942, 0.2799, 0.1983, 0.2721, 0.2086, 0.2695, 0.2025, 0.2788, 0.2348, 0.2698, 0.2462, 0.2693, 0.2439, 0.2691, 0.2337, 0.2702, 0.2404, 0.2721, 0.2502, 0.2693, 0.2479, 0.2722, 0.2377, 0.2785, 0.4796, 0.3754, 0.4734, 0.39, 0.4629, 0.3921, 0.4756, 0.3702, 0.5951, 0.5949, 0.5951, 0.5655, 0.5967, 0.5655, 0.5967, 0.5949, 0.4796, 0.3754, 0.4756, 0.3702, 0.4802, 0.3706, 0.4818, 0.3728, 0.2264, 0.2748, 0.2311, 0.2707, 0.2304, 0.2728, 0.228, 0.2743, 0.0001179, 0.837, 0.03036, 0.8373, 0.03112, 0.8692, 0.0001182, 0.871, 0.4761, 0.4066, 0.4833, 0.4407, 0.4619, 0.4457, 0.4602, 0.402, 0.162, 0.31, 0.1661, 0.2976, 0.1774, 0.301, 0.1714, 0.3104, 0.1661, 0.2976, 0.1735, 0.2838, 0.1835, 0.2902, 0.1774, 0.301, 0.1735, 0.2838, 0.1838, 0.271, 0.1924, 0.2806, 0.1835, 0.2902, 0.1838, 0.271, 0.1939, 0.2655, 0.1991, 0.2728, 0.1924, 0.2806, 0.2502, 0.2693, 0.2567, 0.2663, 0.2537, 0.2726, 0.2479, 0.2722, 0.2466, 0.2429, 0.2606, 0.2428, 0.2539, 0.258, 0.2404, 0.2568, 0.2606, 0.2428, 0.2785, 0.2433, 0.2688, 0.2621, 0.2539, 0.258, 0.2785, 0.2433, 0.298, 0.2467, 0.2845, 0.2598, 0.2688, 0.2621, 0.1975, 0.2878, 0.1942, 0.2799, 0.2025, 0.2788, 0.2032, 0.2875, 0.2561, 0.263, 0.2773, 0.2612, 0.2642, 0.2734, 0.2537, 0.2726, 0.2567, 0.2663, 0.4822, 0.3186, 0.4874, 0.3328, 0.4804, 0.3407, 0.4711, 0.3266, 0.001863, 0.8043, 0.03115, 0.8061, 0.03036, 0.8373, 0.0001179, 0.837, 0.4734, 0.39, 0.4801, 0.3906, 0.4795, 0.395, 0.4747, 0.396, 0.1502, 0.31, 0.1509, 0.2957, 0.1661, 0.2976, 0.162, 0.31, 0.1509, 0.2957, 0.16, 0.2763, 0.1735, 0.2838, 0.1661, 0.2976, 0.16, 0.2763, 0.172, 0.2662, 0.1838, 0.271, 0.1735, 0.2838, 0.1899, 0.2951, 0.1905, 0.2941, 0.1954, 0.2996, 0.1933, 0.3018, 0.3482, 0.06851, 0.4264, 0.1037, 0.404, 0.1466, 0.3191, 0.1106, 0.2972, 0.2671, 0.2923, 0.2584, 0.3126, 0.258, 0.3159, 0.2709, 0.2626, 0.2268, 0.2865, 0.2212, 0.2785, 0.2433, 0.2606, 0.2428, 0.2865, 0.2212, 0.3113, 0.2237, 0.298, 0.2467, 0.2785, 0.2433, 0.4776, 0.2975, 0.4822, 0.3186, 0.4711, 0.3266, 0.4614, 0.3052, 0.1816, 0.4801, 0.0935, 0.4735, 0.0949, 0.4417, 0.1695, 0.4259, 0.05955, 0.6389, 0.06011, 0.6374, 0.08845, 0.6507, 0.0879, 0.6523, 0.001962, 0.8027, 0.03124, 0.8045, 0.03115, 0.8061, 0.001863, 0.8043, 0.03339, 0.7754, 0.03644, 0.7457, 0.06627, 0.7487, 0.0649, 0.7776, 0.4945, 0.7187, 0.4792, 0.7571, 0.443, 0.7442, 0.4527, 0.7051, 0.1514, 0.2961, 0.1584, 0.278, 0.16, 0.2763, 0.1509, 0.2957, 0.03391, 0.9001, 0.03112, 0.8692, 0.06437, 0.8666, 0.06636, 0.8948, 0.4345, 0.8558, 0.4341, 0.8567, 0.4134, 0.8494, 0.4138, 0.8484, 0.4171, 0.9145, 0.4085, 0.9439, 0.3899, 0.9208, 0.3952, 0.9063, 0.4347, 0.233, 0.4551, 0.2148, 0.469, 0.2153, 0.4489, 0.2419, 0.5297, 0.1859, 0.5103, 0.1844, 0.5101, 0.1689, 0.5424, 0.1747, 0.2928, 0.2187, 0.3155, 0.2229, 0.3113, 0.2237, 0.2865, 0.2212, 0.07387, 0.598, 0.1106, 0.5834, 0.1212, 0.6162, 0.09763, 0.6217, 0.4111, 0.2227, 0.4294, 0.2289, 0.4292, 0.2273, 0.4096, 0.2223, 0.5129, 0.2279, 0.4973, 0.265, 0.4868, 0.2566, 0.4994, 0.2201, 0.00915, 0.7418, 0.03644, 0.7457, 0.03339, 0.7754, 0.004904, 0.7725, 0.03295, 0.3854, 0.02516, 0.3375, 0.04876, 0.3369, 0.06313, 0.3785, 0.3324, 0.2192, 0.3355, 0.2012, 0.3568, 0.1914, 0.3477, 0.2216, 0.1106, 0.5834, 0.1436, 0.5778, 0.149, 0.6127, 0.1212, 0.6162, 0.287, 0.2112, 0.2842, 0.2125, 0.2798, 0.2024, 0.2822, 0.2041, 0.1436, 0.5778, 0.1761, 0.5748, 0.1788, 0.6106, 0.149, 0.6127, 0.05096, 0.1889, 0.0684, 0.148, 0.09499, 0.1599, 0.0719, 0.1948, 0.1949, 0.2661, 0.1838, 0.271, 0.1875, 0.2571, 0.2027, 0.253, 0.1761, 0.5748, 0.2087, 0.5735, 0.2118, 0.6105, 0.1788, 0.6106, 0.2087, 0.5735, 0.24, 0.5727, 0.2393, 0.6108, 0.2118, 0.6105, 0.2471, 0.2326, 0.2376, 0.2439, 0.2266, 0.2416, 0.243, 0.2305, 0.4448, 0.1998, 0.4571, 0.2072, 0.4424, 0.2167, 0.4259, 0.2096, 0.24, 0.5727, 0.2722, 0.5726, 0.2668, 0.6121, 0.2393, 0.6108, 0.01437, 0.714, 0.04023, 0.7189, 0.03644, 0.7457, 0.00915, 0.7418, 0.5008, 0.4355, 0.5124, 0.4762, 0.4695, 0.487, 0.4619, 0.4457, 0.4833, 0.4407, 0.2722, 0.5726, 0.3091, 0.5738, 0.3059, 0.6139, 0.2668, 0.6121, 0.3693, 0.1533, 0.2748, 0.1805, 0.247, 0.08382, 0.3415, 0.05662, 0.2343, 0.03277, 0.289, 0.03538, 0.2822, 0.06372, 0.2274, 0.06762, 0.1584, 0.278, 0.145, 0.2779, 0.1343, 0.2612, 0.1565, 0.2624, 0.3091, 0.5738, 0.3475, 0.576, 0.345, 0.6159, 0.3059, 0.6139, 0.3988, 0.5101, 0.3732, 0.4878, 0.3858, 0.4745, 0.4042, 0.4979, 0.1501, 0.2977, 0.1493, 0.2983, 0.1359, 0.3103, 0.1381, 0.3102, 0.6005, 0.2527, 0.5705, 0.1967, 0.6277, 0.166, 0.6577, 0.222, 0.3475, 0.576, 0.3844, 0.5806, 0.3771, 0.6205, 0.345, 0.6159, 0.4613, 0.1969, 0.4686, 0.2015, 0.4571, 0.2072, 0.4448, 0.1998, 0.0935, 0.4735, 0.04798, 0.4355, 0.06709, 0.4187, 0.0949, 0.4417, 0.02112, 0.6845, 0.04667, 0.69, 0.04047, 0.7176, 0.01464, 0.7126, 0.3844, 0.5806, 0.4214, 0.5891, 0.4091, 0.628, 0.3771, 0.6205, 0.4946, 0.233, 0.4001, 0.2602, 0.3708, 0.1584, 0.4653, 0.1312, 0.4001, 0.2602, 0.3056, 0.2874, 0.2763, 0.1856, 0.3708, 0.1584, 0.3056, 0.2874, 0.2111, 0.3146, 0.1818, 0.2128, 0.2763, 0.1856, 0.04667, 0.69, 0.0529, 0.6641, 0.08178, 0.6722, 0.0756, 0.6949, 0.4771, 0.2012, 0.4697, 0.1975, 0.4754, 0.1948, 0.4896, 0.1986, 0.03124, 0.8045, 0.03339, 0.7754, 0.0649, 0.7776, 0.06411, 0.8061, 0.555, 0.3254, 0.5474, 0.2797, 0.5974, 0.2543, 0.6133, 0.3083, 0.5474, 0.2797, 0.5257, 0.2401, 0.5668, 0.1995, 0.5974, 0.2543, 0.4214, 0.5891, 0.4592, 0.6029, 0.4396, 0.6389, 0.4091, 0.628, 0.4792, 0.7571, 0.4641, 0.7901, 0.4332, 0.7783, 0.443, 0.7442, 0.04562, 0.9385, 0.03416, 0.9017, 0.06644, 0.8965, 0.06768, 0.9153, 0.02734, 0.658, 0.0529, 0.6641, 0.04667, 0.69, 0.02112, 0.6845, 0.4341, 0.8567, 0.4282, 0.8741, 0.4082, 0.8657, 0.4134, 0.8494, 0.5239, 0.3347, 0.4294, 0.3619, 0.4001, 0.2602, 0.4946, 0.233, 0.4592, 0.6029, 0.5032, 0.6253, 0.4662, 0.6538, 0.4396, 0.6389, 0.07799, 0.9481, 0.04562, 0.9385, 0.06768, 0.9153, 0.08637, 0.9204, 0.5035, 0.3949, 0.5082, 0.3723, 0.5325, 0.3808, 0.5261, 0.4018, 0.5082, 0.3723, 0.5099, 0.3555, 0.5419, 0.3599, 0.5325, 0.3808, 0.5099, 0.3555, 0.5147, 0.3285, 0.555, 0.3254, 0.5419, 0.3599, 0.5147, 0.3285, 0.5134, 0.298, 0.5474, 0.2797, 0.555, 0.3254, 0.5134, 0.298, 0.5011, 0.2734, 0.5257, 0.2401, 0.5474, 0.2797, 0.1065, 0.9536, 0.07799, 0.9481, 0.08637, 0.9204, 0.1111, 0.9232, 0.1493, 0.2983, 0.1509, 0.311, 0.1408, 0.3272, 0.1359, 0.3103, 0.5103, 0.1844, 0.5129, 0.2279, 0.4994, 0.2201, 0.4865, 0.1829, 0.03275, 0.632, 0.05955, 0.6389, 0.0529, 0.6641, 0.02734, 0.658, 0.1349, 0.9571, 0.1065, 0.9536, 0.1111, 0.9232, 0.1378, 0.9256, 0.5515, 0.4309, 0.457, 0.4581, 0.4294, 0.3619, 0.5239, 0.3347, 0.3162, 0.2424, 0.3302, 0.226, 0.3454, 0.2226, 0.33, 0.2443, 0.1634, 0.9593, 0.1349, 0.9571, 0.1378, 0.9256, 0.165, 0.9275, 0.4824, 0.392, 0.4857, 0.374, 0.5082, 0.3723, 0.5035, 0.3949, 0.4318, 0.514, 0.3988, 0.5101, 0.4042, 0.4979, 0.4319, 0.4928, 0.172, 0.2662, 0.16, 0.2763, 0.1562, 0.2598, 0.1739, 0.2489, 0.4962, 0.3265, 0.4931, 0.3089, 0.5134, 0.298, 0.5147, 0.3285, 0.4931, 0.3089, 0.4855, 0.2932, 0.5011, 0.2734, 0.5134, 0.298, 0.1874, 0.02279, 0.2343, 0.03277, 0.2274, 0.06762, 0.189, 0.04254, 0.1932, 0.9614, 0.1634, 0.9593, 0.165, 0.9275, 0.1982, 0.9287, 0.4701, 0.5327, 0.4298, 0.5333, 0.4318, 0.514, 0.4319, 0.4928, 0.4695, 0.487, 0.03648, 0.5977, 0.07387, 0.598, 0.06011, 0.6374, 0.03315, 0.6304, 0.2595, 0.2211, 0.2471, 0.2326, 0.243, 0.2305, 0.2505, 0.2115, 0.2204, 0.9628, 0.1932, 0.9614, 0.1982, 0.9287, 0.2221, 0.9299, 0.04141, 0.05531, 0.08912, 0.03214, 0.1002, 0.05665, 0.1139, 0.08495, 0.06766, 0.1094, 0.248, 0.9638, 0.2204, 0.9628, 0.2221, 0.9299, 0.2464, 0.9302, 0.1002, 0.05665, 0.1458, 0.03598, 0.157, 0.06179, 0.1139, 0.08495, 0.0418, 0.1887, 0.01447, 0.1382, 0.06766, 0.1094, 0.09499, 0.1599, 0.06605, 0.1756, 0.2782, 0.9646, 0.248, 0.9638, 0.2464, 0.9302, 0.2768, 0.9302, 0.1458, 0.03598, 0.1874, 0.02279, 0.189, 0.04254, 0.157, 0.06179, 0.1838, 0.271, 0.172, 0.2662, 0.1739, 0.2489, 0.1875, 0.2571, 0.2842, 0.2125, 0.2595, 0.2211, 0.2505, 0.2115, 0.2798, 0.2024, 0.3105, 0.9645, 0.2782, 0.9646, 0.2768, 0.9302, 0.309, 0.9299, 0.3428, 0.9622, 0.3105, 0.9645, 0.309, 0.9299, 0.3384, 0.9282, 0.03344, 0.5584, 0.06993, 0.5555, 0.07387, 0.598, 0.03648, 0.5977, 0.06993, 0.5555, 0.1034, 0.5485, 0.1106, 0.5834, 0.07387, 0.598, 0.1034, 0.5485, 0.1385, 0.5421, 0.1436, 0.5778, 0.1106, 0.5834, 0.1385, 0.5421, 0.1734, 0.539, 0.1761, 0.5748, 0.1436, 0.5778, 0.1734, 0.539, 0.2069, 0.5379, 0.2087, 0.5735, 0.1761, 0.5748, 0.2069, 0.5379, 0.239, 0.5366, 0.24, 0.5727, 0.2087, 0.5735, 0.239, 0.5366, 0.2725, 0.5348, 0.2722, 0.5726, 0.24, 0.5727, 0.2725, 0.5348, 0.3103, 0.5335, 0.3091, 0.5738, 0.2722, 0.5726, 0.3103, 0.5335, 0.3505, 0.5345, 0.3475, 0.576, 0.3091, 0.5738, 0.3505, 0.5345, 0.391, 0.5384, 0.3844, 0.5806, 0.3475, 0.576, 0.391, 0.5384, 0.4325, 0.5459, 0.4214, 0.5891, 0.3844, 0.5806, 0.4325, 0.5459, 0.4755, 0.5574, 0.4592, 0.6029, 0.4214, 0.5891, 0.4755, 0.5574, 0.5212, 0.5732, 0.5032, 0.6253, 0.4592, 0.6029, 0.009918, 0.943, 0.04562, 0.9385, 0.04016, 0.9755, 0.01068, 0.9746, 0.04562, 0.9385, 0.07799, 0.9481, 0.0719, 0.9809, 0.04016, 0.9755, 0.07799, 0.9481, 0.1065, 0.9536, 0.1022, 0.9853, 0.0719, 0.9809, 0.1065, 0.9536, 0.1349, 0.9571, 0.1319, 0.9884, 0.1022, 0.9853, 0.1349, 0.9571, 0.1634, 0.9593, 0.1613, 0.9906, 0.1319, 0.9884, 0.1634, 0.9593, 0.1932, 0.9614, 0.1908, 0.9923, 0.1613, 0.9906, 0.1932, 0.9614, 0.2204, 0.9628, 0.2187, 0.9937, 0.1908, 0.9923, 0.2204, 0.9628, 0.248, 0.9638, 0.2468, 0.9958, 0.2187, 0.9937, 0.248, 0.9638, 0.2782, 0.9646, 0.2776, 0.9986, 0.2468, 0.9958, 0.2782, 0.9646, 0.3105, 0.9645, 0.3118, 0.9999, 0.2776, 0.9986, 0.3105, 0.9645, 0.3428, 0.9622, 0.3474, 0.9972, 0.3118, 0.9999, 0.3428, 0.9622, 0.3749, 0.9569, 0.3822, 0.9895, 0.3474, 0.9972, 0.3749, 0.9569, 0.4085, 0.9439, 0.4132, 0.9807, 0.3822, 0.9895, 0.1753, 0.3287, 0.1818, 0.3167, 0.1918, 0.314, 0.1898, 0.3147, 0.1818, 0.3167, 0.1885, 0.3084, 0.1967, 0.3109, 0.1918, 0.314, 0.1885, 0.3084, 0.1954, 0.2996, 0.2054, 0.3044, 0.1967, 0.3109, 0.1954, 0.2996, 0.2023, 0.2904, 0.2107, 0.2983, 0.2054, 0.3044, 0.2023, 0.2904, 0.2124, 0.2827, 0.2146, 0.2942, 0.2107, 0.2983, 0.2124, 0.2827, 0.2249, 0.2777, 0.2172, 0.2925, 0.2146, 0.2942, 0.2249, 0.2777, 0.233, 0.2812, 0.2172, 0.2957, 0.2172, 0.2925, 0.233, 0.2812, 0.2397, 0.2834, 0.2209, 0.2996, 0.2172, 0.2957, 0.2397, 0.2834, 0.2577, 0.2811, 0.2365, 0.2976, 0.2209, 0.2996, 0.2577, 0.2811, 0.2761, 0.286, 0.2604, 0.2872, 0.2365, 0.2976, 0.2761, 0.286, 0.2719, 0.3046, 0.2217, 0.305, 0.2604, 0.2872, 0.2719, 0.3046, 0.27, 0.323, 0.2359, 0.3097, 0.2217, 0.305, 0.1746, 0.3309, 0.1817, 0.32, 0.1818, 0.3167, 0.1753, 0.3287, 0.1817, 0.32, 0.1885, 0.3105, 0.1885, 0.3084, 0.1818, 0.3167, 0.1885, 0.3105, 0.1933, 0.3018, 0.1954, 0.2996, 0.1885, 0.3084, 0.2032, 0.2875, 0.2135, 0.2817, 0.2124, 0.2827, 0.2023, 0.2904, 0.2135, 0.2817, 0.2264, 0.2748, 0.2249, 0.2777, 0.2124, 0.2827, 0.2377, 0.2785, 0.2454, 0.2826, 0.2397, 0.2834, 0.233, 0.2812, 0.2454, 0.2826, 0.2619, 0.2816, 0.2577, 0.2811, 0.2397, 0.2834, 0.2855, 0.2828, 0.2864, 0.3031, 0.2719, 0.3046, 0.2761, 0.286, 0.2864, 0.3031, 0.2972, 0.3308, 0.27, 0.323, 0.2719, 0.3046, 0.1597, 0.3409, 0.1583, 0.3252, 0.1722, 0.3195, 0.1698, 0.3335, 0.2027, 0.253, 0.2266, 0.2416, 0.2249, 0.262, 0.2086, 0.2695, 0.33, 0.2443, 0.3531, 0.2543, 0.3159, 0.2709, 0.3126, 0.258, 0.3531, 0.2543, 0.3791, 0.271, 0.3327, 0.2908, 0.3159, 0.2709, 0.3791, 0.271, 0.4068, 0.2917, 0.3517, 0.3169, 0.3327, 0.2908, 0.1396, 0.3541, 0.1408, 0.3272, 0.1583, 0.3252, 0.1597, 0.3409, 0.1739, 0.2489, 0.1946, 0.2309, 0.2027, 0.253, 0.1875, 0.2571, 0.1946, 0.2309, 0.2217, 0.2174, 0.2266, 0.2416, 0.2027, 0.253, 0.2217, 0.2174, 0.2505, 0.2115, 0.243, 0.2305, 0.2266, 0.2416, 0.3454, 0.2226, 0.3867, 0.2298, 0.3531, 0.2543, 0.33, 0.2443, 0.3867, 0.2298, 0.4235, 0.2465, 0.3791, 0.271, 0.3531, 0.2543, 0.4235, 0.2465, 0.4275, 0.2653, 0.4068, 0.2917, 0.3791, 0.271, 0.1284, 0.3612, 0.1389, 0.3323, 0.1408, 0.3272, 0.1396, 0.3541, 0.1389, 0.3323, 0.1381, 0.3102, 0.1359, 0.3103, 0.1408, 0.3272, 0.1565, 0.2624, 0.174, 0.2472, 0.1739, 0.2489, 0.1562, 0.2598, 0.174, 0.2472, 0.1961, 0.23, 0.1946, 0.2309, 0.1739, 0.2489, 0.1961, 0.23, 0.2233, 0.2166, 0.2217, 0.2174, 0.1946, 0.2309, 0.2233, 0.2166, 0.2528, 0.2091, 0.2505, 0.2115, 0.2217, 0.2174, 0.2528, 0.2091, 0.2822, 0.2041, 0.2798, 0.2024, 0.2505, 0.2115, 0.3477, 0.2216, 0.3873, 0.2276, 0.3867, 0.2298, 0.3454, 0.2226, 0.4489, 0.2419, 0.5171, 0.2076, 0.4275, 0.2653, 0.4235, 0.2465, 0.1084, 0.3681, 0.09208, 0.3436, 0.1177, 0.3345, 0.1168, 0.3638, 0.09208, 0.3436, 0.07479, 0.3012, 0.1217, 0.2995, 0.1177, 0.3345, 0.07479, 0.3012, 0.08861, 0.2373, 0.1343, 0.2612, 0.1217, 0.2995, 0.08861, 0.2373, 0.126, 0.1983, 0.1569, 0.2267, 0.1343, 0.2612, 0.2504, 0.1241, 0.3191, 0.1106, 0.3021, 0.1769, 0.2517, 0.1761, 0.3191, 0.1106, 0.404, 0.1466, 0.3568, 0.1914, 0.3021, 0.1769, 0.404, 0.1466, 0.4259, 0.1854, 0.3959, 0.2046, 0.3568, 0.1914, 0.4783, 0.2052, 0.4943, 0.2046, 0.4989, 0.2055, 0.469, 0.2153, 0.1038, 0.3801, 0.0687, 0.3713, 0.09208, 0.3436, 0.1084, 0.3681, 0.0687, 0.3713, 0.04736, 0.338, 0.07479, 0.3012, 0.09208, 0.3436, 0.07058, 0.1935, 0.0989, 0.1627, 0.126, 0.1983, 0.08861, 0.2373, 0.0989, 0.1627, 0.1407, 0.1359, 0.1539, 0.1714, 0.126, 0.1983, 0.1874, 0.1042, 0.2301, 0.07485, 0.2504, 0.1241, 0.2109, 0.1333, 0.2301, 0.07485, 0.2814, 0.06156, 0.3191, 0.1106, 0.2504, 0.1241, 0.4752, 0.1709, 0.4658, 0.1921, 0.4259, 0.1854, 0.404, 0.1466, 0.4862, 0.1986, 0.4962, 0.204, 0.4943, 0.2046, 0.4783, 0.2052, 0.08207, 0.4046, 0.06709, 0.4187, 0.06313, 0.3785, 0.09338, 0.3888, 0.06766, 0.1094, 0.1139, 0.08495, 0.1409, 0.1331, 0.09499, 0.1599, 0.1139, 0.08495, 0.157, 0.06179, 0.1868, 0.103, 0.1409, 0.1331, 0.157, 0.06179, 0.189, 0.04254, 0.2274, 0.06762, 0.1868, 0.103, 0.4994, 0.2201, 0.4926, 0.2098, 0.4754, 0.1948, 0.4865, 0.1829, 0.4926, 0.2098, 0.5167, 0.1864, 0.4896, 0.1986, 0.4754, 0.1948, 0.5167, 0.1864, 0.6016, 0.1287, 0.4976, 0.205, 0.4896, 0.1986, 0.06259, 0.4179, 0.0949, 0.4417, 0.06709, 0.4187, 0.08207, 0.4046, 0.3858, 0.4745, 0.4227, 0.4567, 0.4319, 0.4928, 0.4042, 0.4979, 0.4227, 0.4567, 0.4619, 0.4457, 0.4695, 0.487, 0.4319, 0.4928, 0.4868, 0.2566, 0.4738, 0.24, 0.4926, 0.2098, 0.4994, 0.2201, 0.4738, 0.24, 0.4734, 0.2138, 0.5167, 0.1864, 0.4926, 0.2098, 0.4734, 0.2138, 0.4859, 0.1707, 0.6016, 0.1287, 0.5167, 0.1864, 0.09371, 0.4002, 0.1695, 0.4259, 0.0949, 0.4417, 0.06259, 0.4179, 0.3464, 0.4463, 0.4115, 0.4155, 0.4227, 0.4567, 0.3858, 0.4745, 0.4115, 0.4155, 0.4602, 0.402, 0.4619, 0.4457, 0.4227, 0.4567, 0.4799, 0.3683, 0.4795, 0.3546, 0.4912, 0.3553, 0.4912, 0.3644, 0.4795, 0.3546, 0.4849, 0.3422, 0.493, 0.3481, 0.4912, 0.3553, 0.466, 0.2946, 0.4429, 0.2787, 0.4738, 0.24, 0.4868, 0.2566, 0.4429, 0.2787, 0.4185, 0.2577, 0.4734, 0.2138, 0.4738, 0.24, 0.4185, 0.2577, 0.3981, 0.2349, 0.4859, 0.1707, 0.4734, 0.2138, 0.1286, 0.369, 0.2391, 0.3257, 0.1975, 0.4236, 0.1059, 0.3976, 0.2391, 0.3257, 0.3418, 0.3368, 0.3246, 0.4404, 0.1975, 0.4236, 0.3418, 0.3368, 0.4457, 0.3507, 0.4199, 0.4159, 0.3246, 0.4404, 0.4457, 0.3507, 0.454, 0.3542, 0.4629, 0.3921, 0.4199, 0.4159, 0.454, 0.3542, 0.4601, 0.3558, 0.4756, 0.3702, 0.4629, 0.3921, 0.4601, 0.3558, 0.4607, 0.3535, 0.478, 0.3551, 0.4756, 0.3702, 0.4607, 0.3535, 0.4588, 0.35, 0.4804, 0.3407, 0.478, 0.3551, 0.4588, 0.35, 0.4522, 0.3466, 0.4711, 0.3266, 0.4804, 0.3407, 0.4522, 0.3466, 0.4392, 0.3437, 0.4614, 0.3052, 0.4711, 0.3266, 0.4392, 0.3437, 0.4111, 0.3398, 0.4361, 0.2885, 0.4614, 0.3052, 0.4111, 0.3398, 0.3618, 0.3352, 0.4002, 0.27, 0.4361, 0.2885, 0.3618, 0.3352, 0.2693, 0.3203, 0.3409, 0.2623, 0.4002, 0.27, 0.06011, 0.6374, 0.07387, 0.598, 0.09763, 0.6217, 0.08845, 0.6507, 0.2763, 0.2665, 0.2857, 0.2737, 0.2761, 0.286, 0.2577, 0.2811, 0.02559, 0.3342, 0.04283, 0.2898, 0.07479, 0.3012, 0.04736, 0.338, 0.3355, 0.2012, 0.3069, 0.1948, 0.3021, 0.1769, 0.3568, 0.1914, 0.05034, 0.192, 0.05096, 0.1889, 0.0719, 0.1948, 0.07058, 0.1935, 0.4976, 0.3475, 0.4977, 0.3547, 0.4912, 0.3553, 0.493, 0.3481, 0.1983, 0.2721, 0.1949, 0.2661, 0.2027, 0.253, 0.2086, 0.2695, 0.4977, 0.3547, 0.4967, 0.3668, 0.4912, 0.3644, 0.4912, 0.3553, 0.2305, 0.2736, 0.2394, 0.274, 0.233, 0.2812, 0.2249, 0.2777, 0.2376, 0.2439, 0.2333, 0.2599, 0.2249, 0.262, 0.2266, 0.2416, 0.1905, 0.2941, 0.197, 0.2885, 0.2023, 0.2904, 0.1954, 0.2996, 0.293, 0.03607, 0.3482, 0.06851, 0.3191, 0.1106, 0.2814, 0.06156, 0.145, 0.2779, 0.1403, 0.2912, 0.1217, 0.2995, 0.1343, 0.2612, 0.2908, 0.2598, 0.3021, 0.2421, 0.3162, 0.2424, 0.33, 0.2443, 0.3126, 0.258, 0.4752, 0.1709, 0.4948, 0.1464, 0.5073, 0.1666, 0.487, 0.1765, 0.4603, 0.1969, 0.4349, 0.1971, 0.4259, 0.1854, 0.4658, 0.1921, 0.4761, 0.1994, 0.4771, 0.2012, 0.4896, 0.1986, 0.4862, 0.1986, 0.4282, 0.8741, 0.4224, 0.8935, 0.4013, 0.887, 0.4082, 0.8657, 0.4634, 0.7916, 0.4507, 0.8174, 0.4243, 0.8099, 0.4327, 0.7799, 0.03036, 0.8373, 0.03115, 0.8061, 0.06404, 0.8077, 0.06331, 0.837, 0.5032, 0.6253, 0.5093, 0.6763, 0.4656, 0.6562, 0.4662, 0.6538, 0.4085, 0.9439, 0.3749, 0.9569, 0.3661, 0.9253, 0.3899, 0.9208, 0.04047, 0.7176, 0.04667, 0.69, 0.0756, 0.6949, 0.06866, 0.7221, 0.4032, 0.2258, 0.4296, 0.2335, 0.4235, 0.2465, 0.3867, 0.2298, 0.1509, 0.311, 0.1604, 0.3113, 0.1583, 0.3252, 0.1408, 0.3272, 0.3749, 0.9569, 0.3428, 0.9622, 0.3384, 0.9282, 0.3661, 0.9253, 0.04798, 0.4355, 0.03295, 0.3854, 0.06313, 0.3785, 0.06709, 0.4187, 0.4002, 0.27, 0.3409, 0.2623, 0.3981, 0.2349, 0.4185, 0.2577, 0.4361, 0.2885, 0.4002, 0.27, 0.4185, 0.2577, 0.4429, 0.2787, 0.4614, 0.3052, 0.4361, 0.2885, 0.4429, 0.2787, 0.466, 0.2946, 0.478, 0.3551, 0.4804, 0.3407, 0.4849, 0.3422, 0.4795, 0.3546, 0.4756, 0.3702, 0.478, 0.3551, 0.4795, 0.3546, 0.4799, 0.3683, 0.4199, 0.4159, 0.4629, 0.3921, 0.4602, 0.402, 0.4115, 0.4155, 0.3246, 0.4404, 0.4199, 0.4159, 0.4115, 0.4155, 0.3464, 0.4463, 0.1059, 0.3976, 0.1975, 0.4236, 0.1695, 0.4259, 0.09371, 0.4002, 0.4917, 0.3114, 0.486, 0.2948, 0.4855, 0.2932, 0.4931, 0.3089, 0.4946, 0.3278, 0.4917, 0.3114, 0.4931, 0.3089, 0.4962, 0.3265, 0.4809, 0.3912, 0.4847, 0.3751, 0.4857, 0.374, 0.4824, 0.392, 0.5532, 0.4365, 0.4587, 0.4637, 0.457, 0.4581, 0.5515, 0.4309, 0.03315, 0.6304, 0.06011, 0.6374, 0.05955, 0.6389, 0.03275, 0.632, 0.0529, 0.6641, 0.05955, 0.6389, 0.0879, 0.6523, 0.08178, 0.6722, 0.1919, 0.4815, 0.1816, 0.4801, 0.1695, 0.4259, 0.1975, 0.4236, 0.3732, 0.4878, 0.3496, 0.4672, 0.3464, 0.4463, 0.3858, 0.4745, 0.3496, 0.4672, 0.3477, 0.4749, 0.3497, 0.4817, 0.3426, 0.4787, 0.4967, 0.3668, 0.4848, 0.3715, 0.4799, 0.3683, 0.4912, 0.3644, 0.4946, 0.3278, 0.4962, 0.3265, 0.4939, 0.3339, 0.494, 0.3344, 0.4973, 0.265, 0.4801, 0.2947, 0.466, 0.2946, 0.4868, 0.2566, 0.5093, 0.6763, 0.5085, 0.6787, 0.4648, 0.6589, 0.4656, 0.6562, 0.5093, 0.6763, 0.551, 0.6858, 0.5504, 0.6884, 0.5085, 0.6787, 0.3426, 0.4787, 0.3408, 0.483, 0.3437, 0.4643, 0.3395, 0.4651, 0.4747, 0.396, 0.4749, 0.396, 0.4684, 0.3951, 0.4687, 0.3964, 0.457, 0.4581, 0.4587, 0.4637, 0.375, 0.4878, 0.3734, 0.4822, 0.3013, 0.4857, 0.3246, 0.4404, 0.3437, 0.4643, 0.3408, 0.483, 0.4761, 0.4066, 0.4602, 0.402, 0.4684, 0.3951, 0.4749, 0.396, 0.4602, 0.402, 0.4629, 0.3921, 0.4687, 0.3964, 0.4684, 0.3951, 0.3246, 0.4404, 0.3464, 0.4463, 0.3395, 0.4651, 0.3437, 0.4643, 0.4809, 0.3912, 0.4824, 0.392, 0.4803, 0.3944, 0.4795, 0.395, 0.3013, 0.5259, 0.3013, 0.4857, 0.3408, 0.483, 0.3483, 0.504, 0.3483, 0.504, 0.3408, 0.483, 0.3443, 0.4822, 0.3533, 0.494, 0.3464, 0.4463, 0.3496, 0.4672, 0.3426, 0.4787, 0.3395, 0.4651, 0.3625, 0.4987, 0.3477, 0.4749, 0.3496, 0.4672, 0.3732, 0.4878, 0.1903, 0.5333, 0.1781, 0.5302, 0.1816, 0.4801, 0.1919, 0.4815, 0.02437, 0.4527, 0.005711, 0.3917, 0.03295, 0.3854, 0.04798, 0.4355, 0.02864, 0.1889, 0.02931, 0.1836, 0.05096, 0.1889, 0.05034, 0.192, 0.001708, 0.3307, 0.01768, 0.2829, 0.04283, 0.2898, 0.02559, 0.3342, 0.4298, 0.5333, 0.3917, 0.5249, 0.3988, 0.5101, 0.4318, 0.514, 0.0802, 0.5079, 0.02437, 0.4527, 0.04798, 0.4355, 0.0935, 0.4735, 0.3917, 0.5249, 0.3625, 0.4987, 0.3732, 0.4878, 0.3988, 0.5101, 0.02931, 0.1836, 0.04564, 0.1396, 0.0684, 0.148, 0.05096, 0.1889, 0.005711, 0.3917, 0.0001179, 0.3371, 0.02516, 0.3375, 0.03295, 0.3854, 0.1781, 0.5302, 0.0802, 0.5079, 0.0935, 0.4735, 0.1816, 0.4801, 0.01768, 0.2829, 0.0283, 0.2348, 0.05368, 0.2373, 0.04283, 0.2898, 0.3013, 0.5259, 0.1903, 0.5333, 0.1919, 0.4815, 0.3013, 0.4857, 0.3517, 0.4884, 0.3533, 0.494, 0.3443, 0.4822, 0.3435, 0.4823, 0.3734, 0.4822, 0.375, 0.4878, 0.3533, 0.494, 0.3517, 0.4884, 0.3408, 0.483, 0.3426, 0.4787, 0.3435, 0.4823, 0.3443, 0.4822, 0.3426, 0.4787, 0.3497, 0.4817, 0.3517, 0.4884, 0.3435, 0.4823, 0.4876, 0.4039, 0.4761, 0.4066, 0.4749, 0.396, 0.4803, 0.3944, 0.4795, 0.395, 0.4803, 0.3944, 0.4749, 0.396, 0.4747, 0.396, 0.506, 0.2734, 0.488, 0.2954, 0.4801, 0.2947, 0.4973, 0.265, 0.4874, 0.3328, 0.4937, 0.3291, 0.494, 0.3344, 0.491, 0.3365, 0.5046, 0.371, 0.4864, 0.3751, 0.4848, 0.3715, 0.4967, 0.3668, 0.4865, 0.1829, 0.4752, 0.1709, 0.487, 0.1765, 0.4875, 0.1745, 0.3019, 0.006523, 0.366, 0.03214, 0.3482, 0.06851, 0.293, 0.03607, 0.5035, 0.3525, 0.5046, 0.371, 0.4967, 0.3668, 0.4977, 0.3547, 0.5028, 0.3471, 0.5035, 0.3525, 0.4977, 0.3547, 0.4976, 0.3475, 0.1374, 0.01213, 0.1856, 0.0001179, 0.1874, 0.02279, 0.1458, 0.03598, 0.08912, 0.03214, 0.1374, 0.01213, 0.1458, 0.03598, 0.1002, 0.05665, 0.1856, 0.0001179, 0.2372, 0.005154, 0.2343, 0.03277, 0.1874, 0.02279, 0.5297, 0.1859, 0.5283, 0.2365, 0.5129, 0.2279, 0.5103, 0.1844, 0.2372, 0.005154, 0.2946, 0.006687, 0.289, 0.03538, 0.2343, 0.03277, 0.5283, 0.2365, 0.506, 0.2734, 0.4973, 0.265, 0.5129, 0.2279, 0.4868, 0.2954, 0.4912, 0.3136, 0.4822, 0.3186, 0.4776, 0.2975, 0.366, 0.03214, 0.4486, 0.06574, 0.4264, 0.1037, 0.3482, 0.06851, 0.4629, 0.3921, 0.4734, 0.39, 0.4747, 0.396, 0.4687, 0.3964, 0.4912, 0.3136, 0.4937, 0.3291, 0.4874, 0.3328, 0.4822, 0.3186, 0.4876, 0.4039, 0.5008, 0.4355, 0.4833, 0.4407, 0.4761, 0.4066, 0.4849, 0.3422, 0.4804, 0.3407, 0.4882, 0.3396, 0.4877, 0.3383, 0.4841, 0.3762, 0.4801, 0.3906, 0.4734, 0.39, 0.4796, 0.3754, 0.4997, 0.3376, 0.5028, 0.3471, 0.4976, 0.3475, 0.4931, 0.3403, 0.488, 0.2954, 0.4868, 0.2954, 0.4776, 0.2975, 0.4801, 0.2947, 0.469, 0.2153, 0.4989, 0.2055, 0.5171, 0.2076, 0.4489, 0.2419, 0.3568, 0.1914, 0.3959, 0.2046, 0.3873, 0.2276, 0.3477, 0.2216, 0.2517, 0.1761, 0.3021, 0.1769, 0.2822, 0.2041, 0.2528, 0.2091, 0.2195, 0.1906, 0.2517, 0.1761, 0.2528, 0.2091, 0.2233, 0.2166, 0.1569, 0.2267, 0.1838, 0.2093, 0.1961, 0.23, 0.174, 0.2472, 0.1343, 0.2612, 0.1569, 0.2267, 0.174, 0.2472, 0.1565, 0.2624, 0.1177, 0.3345, 0.1217, 0.2995, 0.1381, 0.3102, 0.1389, 0.3323, 0.1168, 0.3638, 0.1177, 0.3345, 0.1389, 0.3323, 0.1284, 0.3612, 0.03115, 0.8061, 0.03124, 0.8045, 0.06411, 0.8061, 0.06404, 0.8077, 0.1403, 0.2912, 0.1501, 0.2977, 0.1381, 0.3102, 0.1217, 0.2995, 0.16, 0.2763, 0.1584, 0.278, 0.1565, 0.2624, 0.1562, 0.2598, 0.3069, 0.1948, 0.287, 0.2112, 0.2822, 0.2041, 0.3021, 0.1769, 0.3302, 0.226, 0.3219, 0.227, 0.3199, 0.2238, 0.3304, 0.2222, 0.4259, 0.2096, 0.4424, 0.2167, 0.4294, 0.2289, 0.4111, 0.2227, 0.3066, 0.2009, 0.3247, 0.2065, 0.3155, 0.2229, 0.2928, 0.2187, 0.4116, 0.2098, 0.4013, 0.2239, 0.3873, 0.2276, 0.3959, 0.2046, 0.4296, 0.2335, 0.4347, 0.233, 0.4489, 0.2419, 0.4235, 0.2465, 0.4411, 0.8386, 0.4345, 0.8558, 0.4138, 0.8484, 0.4182, 0.8326, 0.1395, 0.2908, 0.1441, 0.277, 0.1584, 0.278, 0.1514, 0.2961, 0.004904, 0.7725, 0.03339, 0.7754, 0.03124, 0.8045, 0.001962, 0.8027, 0.4411, 0.8386, 0.4587, 0.8471, 0.4512, 0.8624, 0.4345, 0.8558, 0.2946, 0.006687, 0.3019, 0.006523, 0.293, 0.03607, 0.289, 0.03538, 0.4486, 0.06574, 0.5258, 0.1227, 0.4948, 0.1464, 0.4264, 0.1037, 0.0001179, 0.3371, 0.001708, 0.3307, 0.02559, 0.3342, 0.02516, 0.3375, 0.0283, 0.2348, 0.02864, 0.1889, 0.05034, 0.192, 0.05368, 0.2373, 0.4641, 0.7901, 0.4634, 0.7916, 0.4327, 0.7799, 0.4332, 0.7783, 0.4682, 0.2048, 0.4761, 0.1994, 0.4862, 0.1986, 0.4783, 0.2052, 0.4603, 0.1969, 0.4658, 0.1921, 0.4692, 0.1934, 0.4648, 0.1972, 0.4264, 0.1037, 0.4948, 0.1464, 0.4752, 0.1709, 0.404, 0.1466, 0.289, 0.03538, 0.293, 0.03607, 0.2814, 0.06156, 0.2822, 0.06372, 0.05368, 0.2373, 0.05034, 0.192, 0.07058, 0.1935, 0.08861, 0.2373, 0.02516, 0.3375, 0.02559, 0.3342, 0.04736, 0.338, 0.04876, 0.3369, 0.4896, 0.1986, 0.4976, 0.205, 0.4962, 0.204, 0.4862, 0.1986, 0.4865, 0.1829, 0.4754, 0.1948, 0.4658, 0.1921, 0.4752, 0.1709, 0.2274, 0.06762, 0.2822, 0.06372, 0.2814, 0.06156, 0.2301, 0.07485, 0.1868, 0.103, 0.2274, 0.06762, 0.2301, 0.07485, 0.1874, 0.1042, 0.1409, 0.1331, 0.1868, 0.103, 0.1874, 0.1042, 0.1407, 0.1359, 0.09499, 0.1599, 0.1409, 0.1331, 0.1407, 0.1359, 0.0989, 0.1627, 0.0719, 0.1948, 0.09499, 0.1599, 0.0989, 0.1627, 0.07058, 0.1935, 0.06313, 0.3785, 0.04876, 0.3369, 0.04736, 0.338, 0.0687, 0.3713, 0.09338, 0.3888, 0.06313, 0.3785, 0.0687, 0.3713, 0.1038, 0.3801, 0.4634, 0.1979, 0.4703, 0.2017, 0.4686, 0.2015, 0.4613, 0.1969, 0.5974, 0.2543, 0.5668, 0.1995, 0.5705, 0.1967, 0.6005, 0.2527, 0.3708, 0.1584, 0.2763, 0.1856, 0.2748, 0.1805, 0.3693, 0.1533, 0.01464, 0.7126, 0.04047, 0.7176, 0.04023, 0.7189, 0.01437, 0.714, 0.03644, 0.7457, 0.04023, 0.7189, 0.06851, 0.7235, 0.06627, 0.7487, 0.4641, 0.7901, 0.4897, 0.8042, 0.4889, 0.8056, 0.4634, 0.7916, 0.4013, 0.2255, 0.4013, 0.2243, 0.3903, 0.2266, 0.391, 0.2284, 0.5073, 0.1666, 0.5101, 0.1689, 0.4875, 0.1745, 0.487, 0.1765, 0.543, 0.1632, 0.5424, 0.1747, 0.5101, 0.1689, 0.5073, 0.1666, 0.3304, 0.2222, 0.3312, 0.2235, 0.3428, 0.2236, 0.3423, 0.2215, 0.4662, 0.1968, 0.4648, 0.1972, 0.4692, 0.1934, 0.4701, 0.1931, 0.4658, 0.1921, 0.4754, 0.1948, 0.4701, 0.1931, 0.4692, 0.1934, 0.4032, 0.2258, 0.3867, 0.2298, 0.3903, 0.2266, 0.4013, 0.2243, 0.3477, 0.2216, 0.3454, 0.2226, 0.3423, 0.2215, 0.3428, 0.2236, 0.4697, 0.1975, 0.4656, 0.1988, 0.465, 0.1985, 0.4662, 0.1968, 0.4948, 0.1464, 0.5258, 0.1227, 0.543, 0.1632, 0.5073, 0.1666, 0.3324, 0.2192, 0.3477, 0.2216, 0.3428, 0.2236, 0.3312, 0.2235, 0.5705, 0.1967, 0.5668, 0.1995, 0.5424, 0.1747, 0.543, 0.1632, 0.3867, 0.2298, 0.3873, 0.2276, 0.391, 0.2284, 0.3903, 0.2266, 0.4634, 0.1979, 0.4613, 0.1969, 0.4646, 0.1989, 0.4648, 0.1988, 0.5103, 0.1844, 0.4865, 0.1829, 0.4875, 0.1745, 0.5101, 0.1689, 0.4013, 0.2239, 0.409, 0.2247, 0.4045, 0.2252, 0.4013, 0.2255, 0.3113, 0.2237, 0.3155, 0.2229, 0.3208, 0.2243, 0.3199, 0.2238, 0.4111, 0.2227, 0.4096, 0.2223, 0.4042, 0.2237, 0.4043, 0.2242, 0.3199, 0.2205, 0.3324, 0.2192, 0.3312, 0.2235, 0.3208, 0.2243, 0.3199, 0.2238, 0.3208, 0.2243, 0.3312, 0.2235, 0.3304, 0.2222, 0.3454, 0.2226, 0.3302, 0.226, 0.3304, 0.2222, 0.3423, 0.2215, 0.3083, 0.2031, 0.2923, 0.2193, 0.287, 0.2112, 0.3069, 0.1948, 0.2454, 0.2446, 0.24, 0.2592, 0.2333, 0.2599, 0.2376, 0.2439, 0.2324, 0.2703, 0.2427, 0.2687, 0.2394, 0.274, 0.2305, 0.2736, 0.3261, 0.2061, 0.3083, 0.2031, 0.3069, 0.1948, 0.3355, 0.2012, 0.2877, 0.2217, 0.2632, 0.2284, 0.2595, 0.2211, 0.2842, 0.2125, 0.2632, 0.2284, 0.2498, 0.2338, 0.2471, 0.2326, 0.2595, 0.2211, 0.3021, 0.2421, 0.3219, 0.227, 0.3302, 0.226, 0.3162, 0.2424, 0.2498, 0.2338, 0.2454, 0.2446, 0.2376, 0.2439, 0.2471, 0.2326, 0.2923, 0.2193, 0.2877, 0.2217, 0.2842, 0.2125, 0.287, 0.2112, 0.3199, 0.2205, 0.3261, 0.2061, 0.3355, 0.2012, 0.3324, 0.2192, 0.2535, 0.2671, 0.2561, 0.263, 0.2567, 0.2663, 0.2502, 0.2693, 0.2324, 0.2703, 0.2305, 0.2736, 0.23, 0.2726, 0.2307, 0.2721, 0.2446, 0.2665, 0.2535, 0.2671, 0.2502, 0.2693, 0.2404, 0.2721, 0.3873, 0.2276, 0.4013, 0.2239, 0.4013, 0.2255, 0.391, 0.2284, 0.4754, 0.1948, 0.4697, 0.1975, 0.4662, 0.1968, 0.4701, 0.1931, 0.4083, 0.221, 0.4032, 0.2258, 0.4013, 0.2243, 0.4039, 0.2227, 0.4662, 0.1968, 0.465, 0.1985, 0.4648, 0.1987, 0.4655, 0.1971, 0.4642, 0.1993, 0.4648, 0.1972, 0.4654, 0.1972, 0.4649, 0.1989, 0.4608, 0.1999, 0.4603, 0.1969, 0.4648, 0.1972, 0.4642, 0.1993, 0.4604, 0.2037, 0.4699, 0.1999, 0.4761, 0.1994, 0.4682, 0.2048, 0.4293, 0.226, 0.4294, 0.227, 0.4347, 0.233, 0.4296, 0.2335, 0.4222, 0.2134, 0.409, 0.2247, 0.4013, 0.2239, 0.4116, 0.2098, 0.4083, 0.221, 0.4293, 0.226, 0.4296, 0.2335, 0.4032, 0.2258, 0.4699, 0.1999, 0.4711, 0.202, 0.4771, 0.2012, 0.4761, 0.1994, 0.4608, 0.1999, 0.4419, 0.2032, 0.4349, 0.1971, 0.4603, 0.1969, 0.4711, 0.202, 0.4656, 0.1988, 0.4697, 0.1975, 0.4771, 0.2012, 0.4294, 0.227, 0.4454, 0.2128, 0.4551, 0.2148, 0.4347, 0.233, 0.4419, 0.2032, 0.4222, 0.2134, 0.4116, 0.2098, 0.4349, 0.1971, 0.4454, 0.2128, 0.4604, 0.2037, 0.4682, 0.2048, 0.4551, 0.2148, 0.4648, 0.1987, 0.4649, 0.1989, 0.4654, 0.1972, 0.4655, 0.1971, 0.4037, 0.2245, 0.4035, 0.2238, 0.4016, 0.2246, 0.4016, 0.2251, 0.4043, 0.2242, 0.4042, 0.2237, 0.4035, 0.2238, 0.4037, 0.2245, 0.4013, 0.2243, 0.4013, 0.2255, 0.4016, 0.2251, 0.4016, 0.2246, 0.4648, 0.1988, 0.4646, 0.1989, 0.4649, 0.1989, 0.4648, 0.1987, 0.4013, 0.2255, 0.4045, 0.2252, 0.4037, 0.2245, 0.4016, 0.2251, 0.4039, 0.2227, 0.4013, 0.2243, 0.4016, 0.2246, 0.4035, 0.2238, 0.4648, 0.1972, 0.4662, 0.1968, 0.4655, 0.1971, 0.4654, 0.1972, 0.4819, 0.3728, 0.4818, 0.3728, 0.4802, 0.3706, 0.48, 0.3711, 0.491, 0.3365, 0.4909, 0.3363, 0.4877, 0.3383, 0.4882, 0.3396, 0.494, 0.3344, 0.4939, 0.3339, 0.4909, 0.3363, 0.491, 0.3365, 0.4818, 0.3728, 0.4819, 0.3728, 0.4818, 0.373, 0.4819, 0.3729, 0.4756, 0.3702, 0.4799, 0.3683, 0.48, 0.3711, 0.4802, 0.3706, 0.4799, 0.3683, 0.4848, 0.3715, 0.4819, 0.3728, 0.48, 0.3711, 0.4848, 0.3715, 0.4864, 0.3751, 0.4824, 0.3741, 0.4819, 0.3728, 0.4841, 0.3762, 0.4796, 0.3754, 0.4818, 0.3728, 0.4828, 0.3734, 0.4857, 0.374, 0.4847, 0.3751, 0.4826, 0.3736, 0.4825, 0.3738, 0.4931, 0.3403, 0.4849, 0.3422, 0.4877, 0.3383, 0.4909, 0.3363, 0.4997, 0.3376, 0.4931, 0.3403, 0.4909, 0.3363, 0.4939, 0.3339, 0.4804, 0.3407, 0.4874, 0.3328, 0.491, 0.3365, 0.4882, 0.3396, 0.4823, 0.3736, 0.4825, 0.3734, 0.4819, 0.3729, 0.4818, 0.373, 0.4825, 0.3738, 0.4826, 0.3736, 0.4825, 0.3734, 0.4823, 0.3736, 0.4819, 0.3728, 0.4824, 0.3741, 0.4823, 0.3736, 0.4818, 0.373, 0.4828, 0.3734, 0.4818, 0.3728, 0.4819, 0.3729, 0.4825, 0.3734, 0.2427, 0.2687, 0.2446, 0.2665, 0.2404, 0.2721, 0.2394, 0.274, 0.24, 0.2592, 0.2348, 0.2698, 0.2311, 0.2707, 0.2333, 0.2599, 0.3327, 0.2908, 0.3517, 0.3169, 0.2972, 0.3308, 0.2864, 0.3031, 0.3159, 0.2709, 0.3327, 0.2908, 0.2864, 0.3031, 0.2855, 0.2828, 0.2537, 0.2726, 0.2642, 0.2734, 0.2619, 0.2816, 0.2454, 0.2826, 0.2479, 0.2722, 0.2537, 0.2726, 0.2454, 0.2826, 0.2377, 0.2785, 0.2086, 0.2695, 0.2249, 0.262, 0.2264, 0.2748, 0.2135, 0.2817, 0.2025, 0.2788, 0.2086, 0.2695, 0.2135, 0.2817, 0.2032, 0.2875, 0.181, 0.309, 0.1863, 0.3038, 0.1933, 0.3018, 0.1885, 0.3105, 0.1722, 0.3195, 0.181, 0.309, 0.1885, 0.3105, 0.1817, 0.32, 0.1698, 0.3335, 0.1722, 0.3195, 0.1817, 0.32, 0.1746, 0.3309, 0.03416, 0.9017, 0.03391, 0.9001, 0.06636, 0.8948, 0.06644, 0.8965, 0.1844, 0.2998, 0.1899, 0.2951, 0.1933, 0.3018, 0.1863, 0.3038, 0.2032, 0.2875, 0.2023, 0.2904, 0.2019, 0.2887, 0.2019, 0.2891, 0.2333, 0.2599, 0.2311, 0.2707, 0.2264, 0.2748, 0.2249, 0.262, 0.565, 0.5949, 0.565, 0.5655, 0.5951, 0.5655, 0.5951, 0.5949, 0.2394, 0.274, 0.2404, 0.2721, 0.2377, 0.2785, 0.233, 0.2812, 0.2404, 0.2568, 0.2539, 0.258, 0.2462, 0.2693, 0.2348, 0.2698, 0.1835, 0.2902, 0.1924, 0.2806, 0.1975, 0.2878, 0.1902, 0.295, 0.2772, 0.2612, 0.2794, 0.2676, 0.2619, 0.2816, 0.2642, 0.2734, 0.0001182, 0.871, 0.03112, 0.8692, 0.03391, 0.9001, 0.002801, 0.9047, 0.2857, 0.2737, 0.2861, 0.2729, 0.2855, 0.2828, 0.2761, 0.286, 0.4224, 0.8935, 0.4174, 0.9134, 0.3955, 0.9052, 0.4013, 0.887, 0.4224, 0.8935, 0.4409, 0.8978, 0.4379, 0.9173, 0.4174, 0.9134, 0.2304, 0.2728, 0.23, 0.2726, 0.2272, 0.2737, 0.228, 0.2743, 0.23, 0.2726, 0.2304, 0.2728, 0.2303, 0.2727, 0.2302, 0.2726, 0.1992, 0.288, 0.1992, 0.2888, 0.2019, 0.2891, 0.2019, 0.2887, 0.2305, 0.2736, 0.2249, 0.2777, 0.2272, 0.2737, 0.23, 0.2726, 0.2348, 0.2698, 0.2337, 0.2702, 0.2312, 0.2725, 0.2316, 0.2727, 0.2311, 0.2707, 0.2348, 0.2698, 0.2316, 0.2727, 0.2304, 0.2728, 0.2249, 0.2777, 0.2264, 0.2748, 0.228, 0.2743, 0.2272, 0.2737, 0.2023, 0.2904, 0.197, 0.2885, 0.1992, 0.288, 0.2019, 0.2887, 0.1973, 0.2883, 0.1975, 0.2878, 0.1992, 0.2888, 0.1992, 0.288, 0.1975, 0.2878, 0.2032, 0.2875, 0.2019, 0.2891, 0.1992, 0.2888, 0.2311, 0.2726, 0.2309, 0.2725, 0.2302, 0.2726, 0.2303, 0.2727, 0.2316, 0.2727, 0.2312, 0.2725, 0.2309, 0.2725, 0.2311, 0.2726, 0.2304, 0.2728, 0.2316, 0.2727, 0.2311, 0.2726, 0.2303, 0.2727, 0.2307, 0.2721, 0.23, 0.2726, 0.2302, 0.2726, 0.2309, 0.2725, 0.1824, 0.193, 0.1612, 0.2117, 0.1436, 0.1937, 0.1655, 0.1727, 0.565, 0.5335, 0.5945, 0.5335, 0.5945, 0.5652, 0.565, 0.5652, 0.5945, 0.5335, 0.6239, 0.5335, 0.6239, 0.5652, 0.5945, 0.5652, 0.2016, 0.156, 0.1787, 0.1672, 0.1765, 0.1653, 0.2002, 0.1491, 0.1765, 0.1653, 0.1645, 0.1432, 0.1841, 0.1297, 0.2002, 0.1491, 0.2002, 0.1491, 0.2266, 0.1472, 0.2226, 0.1507, 0.2016, 0.156, 0.2266, 0.1472, 0.2299, 0.1691, 0.2264, 0.1682, 0.2226, 0.1507, 0.2299, 0.1691, 0.2107, 0.1838, 0.2066, 0.1779, 0.2264, 0.1682, 0.2517, 0.1761, 0.2195, 0.1906, 0.2134, 0.191, 0.2422, 0.1726, 0.2422, 0.1726, 0.2134, 0.191, 0.2124, 0.1869, 0.2351, 0.1705, 0.2351, 0.1705, 0.2124, 0.1869, 0.2107, 0.1838, 0.2299, 0.1691, 0.1569, 0.2267, 0.126, 0.1983, 0.1365, 0.1959, 0.1593, 0.2178, 0.1593, 0.2178, 0.1365, 0.1959, 0.1436, 0.1937, 0.1612, 0.2117, 0.2504, 0.1241, 0.2517, 0.1761, 0.2422, 0.1726, 0.2403, 0.1345, 0.2403, 0.1345, 0.2422, 0.1726, 0.2351, 0.1705, 0.2325, 0.1419, 0.2325, 0.1419, 0.2351, 0.1705, 0.2299, 0.1691, 0.2266, 0.1472, 0.2195, 0.1906, 0.2233, 0.2166, 0.2192, 0.2145, 0.2134, 0.191, 0.2109, 0.1333, 0.2504, 0.1241, 0.2403, 0.1345, 0.2081, 0.1369, 0.2081, 0.1369, 0.2403, 0.1345, 0.2325, 0.1419, 0.2045, 0.1423, 0.2045, 0.1423, 0.2325, 0.1419, 0.2266, 0.1472, 0.2002, 0.1491, 0.1407, 0.1359, 0.1874, 0.1042, 0.1855, 0.1159, 0.1516, 0.1391, 0.1516, 0.1391, 0.1855, 0.1159, 0.1846, 0.1242, 0.1593, 0.1417, 0.1593, 0.1417, 0.1846, 0.1242, 0.1841, 0.1297, 0.1645, 0.1432, 0.1961, 0.23, 0.1838, 0.2093, 0.1881, 0.2026, 0.1981, 0.2244, 0.2233, 0.2166, 0.1961, 0.23, 0.1981, 0.2244, 0.2192, 0.2145, 0.1858, 0.1872, 0.2054, 0.1777, 0.2134, 0.191, 0.1881, 0.2026, 0.1539, 0.1714, 0.1407, 0.1359, 0.1516, 0.1391, 0.1585, 0.1717, 0.1585, 0.1717, 0.1516, 0.1391, 0.1593, 0.1417, 0.1655, 0.1727, 0.1655, 0.1727, 0.1593, 0.1417, 0.1645, 0.1432, 0.1765, 0.1653, 0.126, 0.1983, 0.1539, 0.1714, 0.1585, 0.1717, 0.1365, 0.1959, 0.1365, 0.1959, 0.1585, 0.1717, 0.1655, 0.1727, 0.1436, 0.1937, 0.2134, 0.191, 0.2192, 0.2145, 0.1981, 0.2244, 0.1881, 0.2026, 0.1874, 0.1042, 0.2109, 0.1333, 0.2081, 0.1369, 0.1855, 0.1159, 0.1855, 0.1159, 0.2081, 0.1369, 0.2045, 0.1423, 0.1846, 0.1242, 0.1846, 0.1242, 0.2045, 0.1423, 0.2002, 0.1491, 0.1841, 0.1297, 0.1838, 0.2093, 0.1569, 0.2267, 0.1593, 0.2178, 0.1881, 0.2026, 0.1881, 0.2026, 0.1593, 0.2178, 0.1612, 0.2117, 0.1824, 0.193, 0.188, 0.1865, 0.1824, 0.193, 0.1655, 0.1727, 0.1775, 0.1666])
me_plane.use_remesh_preserve_volume = False
me_plane.use_remesh_preserve_attributes = False
me_plane.use_mirror_vertex_groups = False
me_plane.update()

# ---- objects
ob_plane = bpy.data.objects.new('Plane', me_plane)
ob_lamp = bpy.data.objects.new('Lamp', light_lamp)
ob_camera = bpy.data.objects.new('Camera', cam_camera)

# ---- transforms, parenting, visibility, modifiers, constraints
ob_plane.location = (0.0, 0.0, 0.0)
ob_plane.scale = (30.88, 30.88, 30.88)
ob_plane.lineart.crease_threshold = 0.0
ob_lamp.location = (4.076, 1.005, 5.904)
ob_lamp.rotation_euler = (0.6503, 0.05522, 1.866)
ob_lamp.lock_rotations_4d = False
ob_lamp.empty_display_type = 'ARROWS'
ob_lamp.color = (0.0, 0.0, 0.0, 0.0)
ob_lamp.lineart.crease_threshold = 0.0
ob_camera.location = (7.481, -6.508, 5.344)
ob_camera.rotation_euler = (1.109, 0.01082, 0.8149)
ob_camera.lock_rotations_4d = False
ob_camera.empty_display_type = 'ARROWS'
ob_camera.color = (0.0, 0.0, 0.0, 0.0)
ob_camera.display_type = 'WIRE'
ob_camera.lineart.crease_threshold = 0.0

# ---- collection membership
col_collection_1.objects.link(ob_plane)
col_collection_1.objects.link(ob_lamp)
col_collection_1.objects.link(ob_camera)

# ---- scene / render settings (as saved in the file)
scene.camera = ob_camera
scene.frame_start = 1; scene.frame_end = 250; scene.frame_set(1)
scene.render.engine = 'BLENDER_EEVEE_NEXT'
scene.render.resolution_percentage = 50
scene.render.dither_intensity = 0.0
scene.cycles.use_denoising = False
scene.cycles.samples = 10
scene.cycles.sampling_pattern = 'TABULATED_SOBOL'
scene.cycles.light_sampling_threshold = 0.0
scene.cycles.use_adaptive_sampling = False
scene.cycles.use_light_tree = False
scene.cycles.blur_glossy = 0.0
scene.cycles.pixel_filter_type = 'GAUSSIAN'
scene.cycles.sample_clamp_indirect = 0.0
scene.view_settings.view_transform = 'Standard'
bpy.context.view_layer.update()
